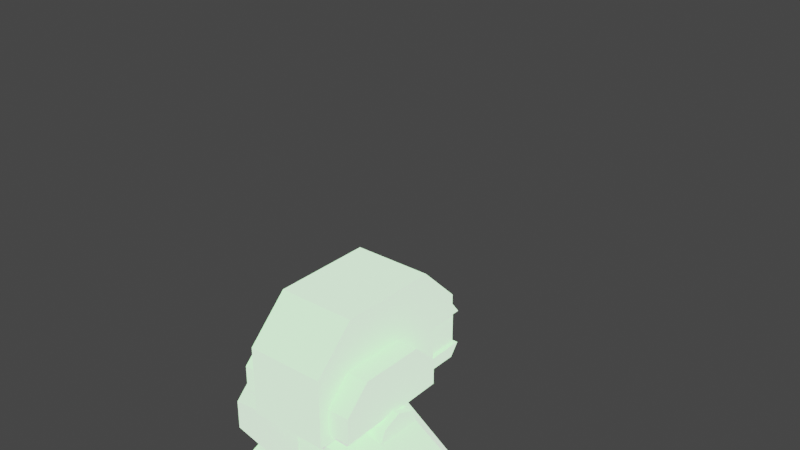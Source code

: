 # Source: cornecro_anim_walk.blend  (saved by Blender 2.82.7; exported with 4.5.12 LTS)
import bpy
from mathutils import Matrix  # noqa: F401  (used for matrix-valued properties, if any)

bpy.ops.wm.read_factory_settings(use_empty=True)
scene = bpy.context.scene
scene.name = 'Scene'

# ---- collections
col_collection = bpy.data.collections.new('Collection'); scene.collection.children.link(col_collection)
col_hip = bpy.data.collections.new('hip'); scene.collection.children.link(col_hip)
col_lleg = bpy.data.collections.new('lleg'); scene.collection.children.link(col_lleg)
col_lfoot = bpy.data.collections.new('lfoot'); scene.collection.children.link(col_lfoot)
col_rleg = bpy.data.collections.new('rleg'); scene.collection.children.link(col_rleg)
col_rfoot = bpy.data.collections.new('rfoot'); scene.collection.children.link(col_rfoot)
col_torso = bpy.data.collections.new('torso'); scene.collection.children.link(col_torso)
col_luparm = bpy.data.collections.new('luparm'); scene.collection.children.link(col_luparm)
col_larm = bpy.data.collections.new('larm'); scene.collection.children.link(col_larm)
col_ruparm = bpy.data.collections.new('ruparm'); scene.collection.children.link(col_ruparm)
col_rarm = bpy.data.collections.new('rarm'); scene.collection.children.link(col_rarm)
col_hip_001 = bpy.data.collections.new('hip.001'); scene.collection.children.link(col_hip_001)
col_torso_001 = bpy.data.collections.new('torso.001'); scene.collection.children.link(col_torso_001)
col_ruparm_001 = bpy.data.collections.new('ruparm.001'); scene.collection.children.link(col_ruparm_001)
col_rarm_001 = bpy.data.collections.new('rarm.001'); scene.collection.children.link(col_rarm_001)
col_luparm_001 = bpy.data.collections.new('luparm.001'); scene.collection.children.link(col_luparm_001)
col_larm_001 = bpy.data.collections.new('larm.001'); scene.collection.children.link(col_larm_001)
col_rleg_001 = bpy.data.collections.new('rleg.001'); scene.collection.children.link(col_rleg_001)
col_rfoot_001 = bpy.data.collections.new('rfoot.001'); scene.collection.children.link(col_rfoot_001)
col_lleg_001 = bpy.data.collections.new('lleg.001'); scene.collection.children.link(col_lleg_001)
col_lfoot_001 = bpy.data.collections.new('lfoot.001'); scene.collection.children.link(col_lfoot_001)

# ---- images (referenced by path relative to the original .blend; pixels are not part of the script)
import os
ASSET_DIR = os.environ.get("B2B_ASSET_DIR", "")  # directory of the original .blend (textures are referenced by path, not embedded)
HERE = os.path.dirname(os.path.abspath(__file__))  # packed textures are extracted next to this script under _unpacked/

def load_image(name, relpath, width, height, colorspace="sRGB"):
    """Load a texture the original file referenced (path relative to the .blend, or extracted next to this script)."""
    p = next((c for c in (os.path.join(HERE, relpath), os.path.join(ASSET_DIR, relpath)) if relpath and os.path.exists(c)), "")
    if p:
        img = bpy.data.images.load(p, check_existing=True)
        img.name = name
    else:  # same state as the original file: an image datablock whose file is absent (Cycles renders it pink)
        img = bpy.data.images.new(name, width, height)
        img.source = "FILE"
        img.filepath = "//" + (relpath or name)
    img.colorspace_settings.name = colorspace
    return img
img_core_color_dds_001 = load_image('Core_color.dds.001', 'Units/Core_color.dds', 1024, 1024, 'sRGB')
img_core_other_dds_001 = load_image('Core_other.dds.001', 'Units/Core_other.dds', 1024, 1024, 'Non-Color')

# ---- materials (node trees are filled in below, after node groups)
mat_cornecro_s3o_mat_001 = bpy.data.materials.new('cornecro.s3o.mat.001')
mat_cornecro_s3o_mat_001.use_transparent_shadow = False

# ---- material node trees
mat_cornecro_s3o_mat_001.use_nodes = True; mat_cornecro_s3o_mat_001.node_tree.nodes.clear()
_N = mat_cornecro_s3o_mat_001.node_tree.nodes; _L = mat_cornecro_s3o_mat_001.node_tree.links
n0 = _N.new('ShaderNodeOutputMaterial'); n0.name = 'Material Output'; n0.location = (300, 300)
n1 = _N.new('ShaderNodeBsdfPrincipled'); n1.name = 'Principled BSDF'; n1.location = (10, 300)
n1.distribution = 'GGX'
n1.subsurface_method = 'BURLEY'
n1.inputs[3].default_value = 1.45
n1.inputs[28].default_value = 1.0
n2 = _N.new('ShaderNodeMapping'); n2.name = 'Mapping'; n2.location = (0, 0)
n3 = _N.new('ShaderNodeTexCoord'); n3.name = 'Texture Coordinate'; n3.location = (0, 0)
n4 = _N.new('ShaderNodeTexImage'); n4.name = 'Image Texture'; n4.location = (0, 0)
n4.image = img_core_color_dds_001
n5 = _N.new('ShaderNodeMix'); n5.name = 'Mix'; n5.location = (0, 0)
n5.data_type = 'RGBA'
n5.inputs[7].default_value = (0.0, 1.0, 0.0, 1.0)
n6 = _N.new('ShaderNodeTexImage'); n6.name = 'Image Texture.001'; n6.location = (0, 0)
n6.image = img_core_other_dds_001
n7 = _N.new('ShaderNodeSeparateColor'); n7.name = 'Separate RGB'; n7.location = (0, 0)
n8 = _N.new('ShaderNodeInvert'); n8.name = 'Invert'; n8.location = (0, 0)
_L.new(n1.outputs[0], n0.inputs[0])
_L.new(n3.outputs[2], n2.inputs[0])
_L.new(n4.outputs[0], n5.inputs[6])
_L.new(n4.outputs[1], n5.inputs[0])
_L.new(n5.outputs[2], n1.inputs[0])
_L.new(n2.outputs[0], n4.inputs[0])
_L.new(n6.outputs[0], n7.inputs[0])
_L.new(n7.outputs[0], n1.inputs[27])
_L.new(n8.outputs[0], n1.inputs[2])
_L.new(n7.outputs[1], n8.inputs[1])
_L.new(n2.outputs[0], n6.inputs[0])
n0.is_active_output = True

# ---- world
world_world = bpy.data.worlds.new('World'); scene.world = world_world
world_world.use_nodes = True; world_world.node_tree.nodes.clear()
_N = world_world.node_tree.nodes; _L = world_world.node_tree.links
n0 = _N.new('ShaderNodeOutputWorld'); n0.name = 'World Output'; n0.location = (300, 300)
n1 = _N.new('ShaderNodeBackground'); n1.name = 'Background'; n1.location = (10, 300)
n1.inputs[0].default_value = (0.05088, 0.05088, 0.05088, 1.0)
_L.new(n1.outputs[0], n0.inputs[0])
n0.is_active_output = True
world_world.color = (0.05088, 0.05088, 0.05088)
world_world.use_sun_shadow = False
world_world.sun_shadow_jitter_overblur = 0.0

# ---- meshes
me_hip_001 = bpy.data.meshes.new('hip.001')
me_hip_001.from_pydata([(2.015, -1.905, 3.093), (-2.016, -1.905, -0.6309), (2.015, -1.905, -0.6309), (2.015, 1.891, -0.6309), (-2.016, 1.891, 3.093), (2.015, 1.891, 3.093), (-2.016, -1.905, 3.093), (-2.016, 1.891, -0.6309), (2.015, -0.006788, 3.075), (4.898, 1.317, 2.537), (2.015, 1.317, 2.537), (4.898, -0.006786, 3.075), (2.015, 1.317, 2.537), (4.898, 1.865, 1.239), (2.015, 1.865, 1.239), (4.898, 1.317, 2.537), (2.015, -1.33, 2.537), (4.898, -0.006786, 3.075), (2.015, -0.006788, 3.075), (4.898, -1.33, 2.537), (2.015, 1.865, 1.239), (4.898, 1.317, -0.05916), (2.015, 1.317, -0.05916), (4.898, 1.865, 1.239), (2.015, 1.317, -0.05916), (4.898, -0.006787, -0.5969), (2.015, -0.006789, -0.5969), (4.898, 1.317, -0.05916), (2.015, -0.006789, -0.5969), (4.898, -1.33, -0.05916), (2.015, -1.33, -0.05916), (4.898, -0.006787, -0.5969), (2.015, -1.33, -0.05916), (4.898, -1.878, 1.239), (2.015, -1.878, 1.239), (2.015, -1.878, 1.239), (4.898, -1.33, 2.537), (2.015, -1.33, 2.537), (4.898, -1.33, -0.05916), (4.898, -1.878, 1.239), (-1.919, -0.006791, -0.5969), (-1.919, -1.878, 1.239), (-1.919, -1.33, -0.05916), (-1.919, 1.317, -0.05916), (-1.919, 1.865, 1.239), (-1.919, 1.317, 2.537), (-1.919, -0.00679, 3.075), (-1.919, -1.33, 2.537), (-4.802, 1.317, 2.537), (-4.802, -1.33, 2.537), (-4.802, -0.00679, 3.075), (-4.802, 1.865, 1.239), (-4.802, 1.317, -0.05916), (-4.802, -0.006792, -0.5969), (-4.802, -1.33, -0.05916), (-4.802, -1.878, 1.239), (2.015, -1.905, -0.6309), (2.015, 1.891, -0.6309), (2.015, 1.891, 3.093), (2.015, -1.905, 3.093), (-2.016, -1.905, 3.093), (-2.016, 1.891, 3.093), (-2.016, 1.891, -0.6309), (-2.016, -1.905, -0.6309), (2.015, 1.317, 2.537), (2.015, -1.33, 2.537), (2.015, -0.006788, 3.075), (2.015, 1.865, 1.239), (2.015, 1.317, -0.05916), (2.015, -0.006789, -0.5969), (2.015, -1.33, -0.05916), (2.015, -1.878, 1.239), (4.898, -0.006787, -0.5969), (4.898, -1.878, 1.239), (4.898, -1.33, -0.05916), (4.898, 1.317, -0.05916), (4.898, 1.865, 1.239), (4.898, 1.317, 2.537), (4.898, -0.006786, 3.075), (4.898, -1.33, 2.537), (-1.919, -1.33, -0.05916), (-4.802, -0.006792, -0.5969), (-1.919, -0.006791, -0.5969), (-4.802, -1.33, -0.05916), (-1.919, -0.006791, -0.5969), (-4.802, 1.317, -0.05916), (-1.919, 1.317, -0.05916), (-4.802, -0.006792, -0.5969), (-1.919, -1.878, 1.239), (-4.802, -1.33, -0.05916), (-1.919, -1.33, -0.05916), (-4.802, -1.878, 1.239), (-1.919, 1.317, -0.05916), (-4.802, 1.865, 1.239), (-1.919, 1.865, 1.239), (-4.802, 1.317, -0.05916), (-1.919, 1.865, 1.239), (-4.802, 1.317, 2.537), (-1.919, 1.317, 2.537), (-4.802, 1.865, 1.239), (-1.919, 1.317, 2.537), (-4.802, -0.00679, 3.075), (-1.919, -0.00679, 3.075), (-4.802, 1.317, 2.537), (-1.919, -0.00679, 3.075), (-4.802, -1.33, 2.537), (-1.919, -1.33, 2.537), (-1.919, -1.33, 2.537), (-4.802, -1.878, 1.239), (-1.919, -1.878, 1.239), (-4.802, -0.00679, 3.075), (-4.802, -1.33, 2.537), (2.015, -1.905, -0.6309), (-2.016, -1.905, -0.6309), (2.015, 1.891, -0.6309), (2.015, 1.891, 3.093), (-2.016, 1.891, 3.093), (2.015, -1.905, 3.093), (-2.016, -1.905, 3.093), (-2.016, 1.891, -0.6309)], [], [(0, 1, 2), (3, 4, 5), (6, 1, 0), (7, 4, 3), (8, 9, 10), (8, 11, 9), (12, 13, 14), (12, 15, 13), (16, 17, 18), (16, 19, 17), (20, 21, 22), (20, 23, 21), (24, 25, 26), (24, 27, 25), (28, 29, 30), (28, 31, 29), (32, 33, 34), (35, 36, 37), (38, 33, 32), (39, 36, 35), (40, 41, 42), (40, 43, 41), (43, 44, 41), (44, 45, 41), (45, 46, 41), (46, 47, 41), (48, 49, 50), (48, 51, 49), (51, 52, 49), (52, 53, 49), (53, 54, 49), (54, 55, 49), (56, 57, 58), (58, 59, 56), (60, 61, 62), (62, 63, 60), (64, 65, 66), (64, 67, 65), (67, 68, 65), (68, 69, 65), (69, 70, 65), (70, 71, 65), (72, 73, 74), (72, 75, 73), (75, 76, 73), (76, 77, 73), (77, 78, 73), (78, 79, 73), (80, 81, 82), (80, 83, 81), (84, 85, 86), (84, 87, 85), (88, 89, 90), (88, 91, 89), (92, 93, 94), (92, 95, 93), (96, 97, 98), (96, 99, 97), (100, 101, 102), (100, 103, 101), (104, 105, 106), (107, 108, 109), (110, 105, 104), (111, 108, 107), (112, 113, 114), (115, 116, 117), (117, 116, 118), (114, 113, 119)])
me_hip_001.polygons.foreach_set('use_smooth', [True] * 68)
_uv = me_hip_001.uv_layers.new(name='UVMap')
_uv.uv.foreach_set('vector', [0.2795, 0.9383, 0.3102, 0.9077, 0.3102, 0.9383, 0.3102, 0.9077, 0.2795, 0.9383, 0.2795, 0.9077, 0.2795, 0.9077, 0.3102, 0.9077, 0.2795, 0.9383, 0.3102, 0.9383, 0.2795, 0.9383, 0.3102, 0.9077, 0.1216, 0.5082, 0.1415, 0.5268, 0.1217, 0.5268, 0.1216, 0.5082, 0.1415, 0.5082, 0.1415, 0.5268, 0.1415, 0.5268, 0.1217, 0.5082, 0.1415, 0.5082, 0.1415, 0.5268, 0.1217, 0.5268, 0.1217, 0.5082, 0.1217, 0.5082, 0.1415, 0.5268, 0.1216, 0.5268, 0.1217, 0.5082, 0.1415, 0.5082, 0.1415, 0.5268, 0.1415, 0.5268, 0.1217, 0.5082, 0.1415, 0.5082, 0.1415, 0.5268, 0.1217, 0.5268, 0.1217, 0.5082, 0.1415, 0.5268, 0.1217, 0.5082, 0.1415, 0.5082, 0.1415, 0.5268, 0.1217, 0.5268, 0.1217, 0.5082, 0.1415, 0.5268, 0.1217, 0.5082, 0.1415, 0.5082, 0.1415, 0.5268, 0.1217, 0.5268, 0.1217, 0.5082, 0.1217, 0.5082, 0.1415, 0.5268, 0.1217, 0.5268, 0.1217, 0.5082, 0.1415, 0.5268, 0.1217, 0.5268, 0.1415, 0.5082, 0.1415, 0.5268, 0.1217, 0.5082, 0.1415, 0.5082, 0.1415, 0.5268, 0.1217, 0.5082, 0.1242, 0.3472, 0.1533, 0.3764, 0.1448, 0.3557, 0.1242, 0.3472, 0.1035, 0.3557, 0.1533, 0.3764, 0.1035, 0.3557, 0.09499, 0.3764, 0.1533, 0.3764, 0.09499, 0.3764, 0.1035, 0.397, 0.1533, 0.3764, 0.1035, 0.397, 0.1241, 0.4055, 0.1533, 0.3764, 0.1241, 0.4055, 0.1448, 0.397, 0.1533, 0.3764, 0.1448, 0.397, 0.1035, 0.397, 0.1241, 0.4055, 0.1448, 0.397, 0.1533, 0.3764, 0.1035, 0.397, 0.1533, 0.3764, 0.1448, 0.3557, 0.1035, 0.397, 0.1448, 0.3557, 0.1241, 0.3472, 0.1035, 0.397, 0.1241, 0.3472, 0.1035, 0.3557, 0.1035, 0.397, 0.1035, 0.3557, 0.09497, 0.3764, 0.1035, 0.397, 0.3101, 0.9077, 0.3101, 0.9383, 0.2795, 0.9383, 0.2795, 0.9383, 0.2795, 0.9077, 0.3101, 0.9077, 0.2795, 0.9383, 0.2795, 0.9077, 0.3101, 0.9077, 0.3101, 0.9077, 0.3101, 0.9383, 0.2795, 0.9383, 0.1035, 0.397, 0.1448, 0.397, 0.1241, 0.4055, 0.1035, 0.397, 0.09499, 0.3764, 0.1448, 0.397, 0.09499, 0.3764, 0.1035, 0.3557, 0.1448, 0.397, 0.1035, 0.3557, 0.1242, 0.3472, 0.1448, 0.397, 0.1242, 0.3472, 0.1448, 0.3557, 0.1448, 0.397, 0.1448, 0.3557, 0.1533, 0.3764, 0.1448, 0.397, 0.1241, 0.3472, 0.09497, 0.3764, 0.1035, 0.3557, 0.1241, 0.3472, 0.1448, 0.3557, 0.09497, 0.3764, 0.1448, 0.3557, 0.1533, 0.3764, 0.09497, 0.3764, 0.1533, 0.3764, 0.1448, 0.397, 0.09497, 0.3764, 0.1448, 0.397, 0.1241, 0.4055, 0.09497, 0.3764, 0.1241, 0.4055, 0.1035, 0.397, 0.09497, 0.3764, 0.1415, 0.5082, 0.1217, 0.5268, 0.1415, 0.5268, 0.1415, 0.5082, 0.1217, 0.5082, 0.1217, 0.5268, 0.1415, 0.5082, 0.1217, 0.5268, 0.1415, 0.5268, 0.1415, 0.5082, 0.1217, 0.5082, 0.1217, 0.5268, 0.1217, 0.5268, 0.1415, 0.5082, 0.1216, 0.5082, 0.1217, 0.5268, 0.1415, 0.5268, 0.1415, 0.5082, 0.1415, 0.5082, 0.1217, 0.5268, 0.1415, 0.5268, 0.1415, 0.5082, 0.1217, 0.5082, 0.1217, 0.5268, 0.1415, 0.5082, 0.1217, 0.5268, 0.1415, 0.5268, 0.1415, 0.5082, 0.1217, 0.5082, 0.1217, 0.5268, 0.1216, 0.5268, 0.1415, 0.5082, 0.1216, 0.5082, 0.1216, 0.5268, 0.1415, 0.5268, 0.1415, 0.5082, 0.1216, 0.5268, 0.1415, 0.5082, 0.1216, 0.5082, 0.1216, 0.5268, 0.1415, 0.5082, 0.1217, 0.5082, 0.1415, 0.5268, 0.1415, 0.5082, 0.1216, 0.5268, 0.1415, 0.5268, 0.1415, 0.5082, 0.1216, 0.5268, 0.2811, 0.9686, 0.2811, 0.9993, 0.2504, 0.9686, 0.2004, 0.4758, 0.1444, 0.4758, 0.2004, 0.4198, 0.2004, 0.4198, 0.1444, 0.4758, 0.1444, 0.4198, 0.2504, 0.9686, 0.2811, 0.9993, 0.2504, 0.9993])
me_hip_001.materials.append(mat_cornecro_s3o_mat_001)
me_hip_001.use_remesh_fix_poles = True
me_hip_001.use_remesh_preserve_attributes = False
me_hip_001.use_mirror_vertex_groups = False
me_hip_001.update()
me_torso_001 = bpy.data.meshes.new('torso.001')
me_torso_001.from_pydata([(-4.397, -0.006791, 2.877), (-2.016, -1.905, 0.04133), (-4.397, -4.149, 2.877), (-2.016, -0.00679, 0.04133), (-4.397, -0.006791, 2.877), (-2.016, 1.891, 0.04133), (-2.016, -0.00679, 0.04133), (-4.397, 4.135, 2.877), (4.396, 2.342, 6.505), (4.396, 4.135, 4.746), (-4.397, 2.342, 6.505), (-4.397, 4.135, 4.746), (2.015, 1.891, 0.04133), (4.396, -0.006787, 2.877), (2.015, -0.006788, 0.04133), (4.396, 4.135, 2.877), (4.396, -0.006787, 2.877), (4.396, -4.149, 2.877), (2.015, -0.006788, 0.04133), (2.015, -1.905, 0.04133), (-2.815, 8.105, 6.505), (2.814, 8.105, 7.219), (2.814, 8.105, 6.505), (-2.815, 8.105, 7.219), (2.814, 8.105, 2.248), (2.814, 6.066, 2.248), (-2.815, 8.105, 2.248), (-2.815, 6.066, 2.248), (-2.815, -2.024, 10.08), (-2.815, -4.936, 7.219), (2.814, -2.024, 10.08), (2.814, -4.936, 7.219), (2.559, 6.066, 5.631), (2.814, 6.066, 3.122), (2.559, 6.066, 3.122), (2.814, 6.066, 5.631), (-2.815, 6.066, 5.631), (-2.56, 6.066, 5.631), (-2.56, 6.066, 3.122), (-2.815, 6.066, 3.122), (2.814, 6.066, 2.248), (-2.815, -4.936, 2.248), (-2.815, 6.066, 2.248), (2.814, -4.936, 2.248), (-2.016, -1.905, 0.04133), (-0.000528, -1.905, 0.04133), (-4.397, -4.149, 2.877), (-0.000527, -4.149, 2.877), (4.396, 2.342, 6.505), (-4.397, -2.355, 6.505), (4.396, -2.355, 6.505), (-4.397, 2.342, 6.505), (4.396, -4.149, 2.877), (-0.000527, -4.149, 2.877), (2.015, -1.905, 0.04133), (-0.000528, -1.905, 0.04133), (2.814, 8.105, 6.505), (2.814, 8.778, 5.631), (-2.815, 8.778, 5.631), (-2.815, 8.105, 6.505), (2.814, 8.778, 3.122), (2.559, 8.538, 3.122), (2.559, 6.066, 3.122), (2.814, 6.066, 3.122), (-2.815, 8.778, 3.122), (2.559, 8.538, 3.122), (2.814, 8.778, 3.122), (-2.56, 8.538, 3.122), (2.814, 5.193, 10.08), (2.814, 8.105, 7.219), (-2.815, 5.193, 10.08), (-2.815, 8.105, 7.219), (-2.56, 6.066, 3.122), (-2.56, 8.538, 3.122), (-2.815, 6.066, 3.122), (-2.815, 8.778, 3.122), (-4.397, 4.135, 2.877), (-0.00053, 4.135, 2.877), (-2.016, 1.891, 0.04133), (-0.000529, 1.891, 0.04133), (-4.397, -2.355, 6.505), (-4.397, -4.149, 4.746), (4.396, -2.355, 6.505), (4.396, -4.149, 4.746), (2.015, 1.891, 0.04133), (-0.00053, 4.135, 2.877), (4.396, 4.135, 2.877), (-0.000529, 1.891, 0.04133), (-2.815, 8.778, 5.631), (-2.56, 8.538, 5.631), (-2.815, 6.066, 5.631), (-2.56, 6.066, 5.631), (2.814, 8.778, 5.631), (2.559, 8.538, 5.631), (-2.815, 8.778, 5.631), (-2.56, 8.538, 5.631), (2.814, 8.778, 5.631), (2.559, 6.066, 5.631), (2.559, 8.538, 5.631), (2.814, 6.066, 5.631), (-2.815, 8.105, 2.248), (2.814, 8.778, 3.122), (2.814, 8.105, 2.248), (-2.815, 8.778, 3.122), (2.814, 5.193, 10.08), (-2.815, -2.024, 10.08), (2.814, -2.024, 10.08), (-2.815, 5.193, 10.08), (2.814, 8.105, 6.505), (2.814, 6.066, 6.505), (2.814, 8.778, 5.631), (2.814, 6.066, 5.631), (-2.815, 8.778, 5.631), (-2.815, 6.066, 6.505), (-2.815, 8.105, 6.505), (-2.815, 6.066, 5.631), (2.814, 8.105, 2.248), (2.814, 6.066, 3.122), (2.814, 6.066, 2.248), (2.814, 8.778, 3.122), (-2.815, 8.105, 2.248), (-2.815, 6.066, 2.248), (-2.815, 8.778, 3.122), (-2.815, 6.066, 3.122), (2.559, 8.538, 5.631), (2.559, 6.066, 5.631), (2.559, 6.066, 3.122), (2.559, 8.538, 3.122), (2.559, 8.538, 3.122), (-2.56, 8.538, 5.631), (2.559, 8.538, 5.631), (-2.56, 8.538, 3.122), (-2.56, 6.066, 5.631), (-2.56, 8.538, 3.122), (-2.56, 6.066, 3.122), (-2.56, 8.538, 5.631), (-4.397, -4.149, 2.877), (-0.000527, -4.149, 2.877), (4.396, -4.149, 2.877), (-4.397, -4.149, 4.746), (4.396, -4.149, 4.746), (-4.397, 4.135, 2.877), (-4.397, 4.135, 4.746), (4.396, 4.135, 4.746), (4.396, 4.135, 2.877), (-0.00053, 4.135, 2.877), (2.814, -4.936, 2.248), (-2.815, -4.936, 6.505), (-2.815, -4.936, 2.248), (2.814, -4.936, 6.505), (-2.815, -4.936, 7.219), (2.814, -4.936, 7.219), (-2.815, 6.066, 3.122), (-2.815, 6.066, 6.505), (-2.815, 6.066, 5.631), (-2.815, 6.066, 2.248), (-2.815, -4.936, 2.248), (-2.815, -4.936, 6.505), (2.814, 6.066, 2.248), (2.814, 6.066, 3.122), (2.814, -4.936, 2.248), (2.814, 6.066, 5.631), (2.814, 6.066, 6.505), (2.814, -4.936, 6.505), (-4.397, -4.149, 2.877), (-4.397, 4.135, 2.877), (-4.397, -0.006791, 2.877), (-4.397, 4.135, 4.746), (-4.397, 2.342, 6.505), (-4.397, -2.355, 6.505), (-4.397, -4.149, 4.746), (4.396, 4.135, 2.877), (4.396, -4.149, 2.877), (4.396, -0.006787, 2.877), (4.396, -4.149, 4.746), (4.396, -2.355, 6.505), (4.396, 2.342, 6.505), (4.396, 4.135, 4.746), (2.814, 8.105, 6.505), (2.814, 8.105, 7.219), (2.814, 5.193, 10.08), (2.814, -2.024, 10.08), (2.814, -4.936, 7.219), (2.814, -4.936, 6.505), (2.814, 6.066, 6.505), (-2.815, -4.936, 6.505), (-2.815, -4.936, 7.219), (-2.815, -2.024, 10.08), (-2.815, 5.193, 10.08), (-2.815, 8.105, 7.219), (-2.815, 8.105, 6.505), (-2.815, 6.066, 6.505), (-2.016, -1.905, 0.04133), (-2.016, -0.00679, 0.04133), (-2.016, 1.891, 0.04133), (-0.000529, 1.891, 0.04133), (2.015, 1.891, 0.04133), (2.015, -0.006788, 0.04133), (2.015, -1.905, 0.04133), (-0.000528, -1.905, 0.04133)], [], [(0, 1, 2), (0, 3, 1), (4, 5, 6), (4, 7, 5), (8, 9, 10), (9, 11, 10), (12, 13, 14), (12, 15, 13), (16, 17, 18), (17, 19, 18), (20, 21, 22), (20, 23, 21), (24, 25, 26), (25, 27, 26), (28, 29, 30), (29, 31, 30), (32, 33, 34), (32, 35, 33), (36, 37, 38), (36, 38, 39), (40, 41, 42), (40, 43, 41), (44, 45, 46), (45, 47, 46), (48, 49, 50), (48, 51, 49), (52, 53, 54), (53, 55, 54), (56, 57, 58), (56, 58, 59), (60, 61, 62), (60, 62, 63), (64, 65, 66), (64, 67, 65), (68, 69, 70), (69, 71, 70), (72, 73, 74), (73, 75, 74), (76, 77, 78), (77, 79, 78), (80, 81, 82), (81, 83, 82), (84, 85, 86), (84, 87, 85), (88, 89, 90), (89, 91, 90), (92, 93, 94), (93, 95, 94), (96, 97, 98), (96, 99, 97), (100, 101, 102), (100, 103, 101), (104, 105, 106), (104, 107, 105), (108, 109, 110), (109, 111, 110), (112, 113, 114), (112, 115, 113), (116, 117, 118), (116, 119, 117), (120, 121, 122), (121, 123, 122), (124, 125, 126), (124, 126, 127), (128, 129, 130), (128, 131, 129), (132, 133, 134), (132, 135, 133), (136, 137, 138), (136, 138, 139), (138, 140, 139), (141, 142, 143), (141, 143, 144), (141, 144, 145), (146, 147, 148), (146, 149, 147), (147, 149, 150), (150, 149, 151), (152, 153, 154), (152, 155, 153), (153, 155, 156), (153, 156, 157), (158, 159, 160), (159, 161, 160), (160, 161, 162), (160, 162, 163), (164, 165, 166), (164, 167, 165), (164, 168, 167), (164, 169, 168), (164, 170, 169), (171, 172, 173), (171, 174, 172), (175, 174, 171), (175, 171, 176), (171, 177, 176), (178, 179, 180), (178, 180, 181), (178, 181, 182), (178, 182, 183), (178, 183, 184), (185, 186, 187), (185, 187, 188), (185, 188, 189), (190, 185, 189), (190, 191, 185), (192, 193, 194), (192, 194, 195), (192, 195, 196), (192, 196, 197), (192, 197, 198), (192, 198, 199)])
me_torso_001.polygons.foreach_set('use_smooth', [True] * 112)
_uv = me_torso_001.uv_layers.new(name='UVMap')
_uv.uv.foreach_set('vector', [0.432, 0.8493, 0.4574, 0.8625, 0.432, 0.8781, 0.432, 0.8493, 0.4574, 0.8493, 0.4574, 0.8625, 0.4318, 0.8493, 0.4573, 0.8625, 0.4573, 0.8493, 0.4318, 0.8493, 0.4319, 0.8781, 0.4573, 0.8625, 0.03669, 0.9058, 0.02884, 0.9058, 0.03668, 0.8803, 0.02884, 0.9058, 0.02884, 0.8803, 0.03668, 0.8803, 0.4574, 0.8625, 0.432, 0.8493, 0.4574, 0.8493, 0.4574, 0.8625, 0.432, 0.8781, 0.432, 0.8493, 0.4318, 0.8493, 0.4319, 0.8781, 0.4573, 0.8493, 0.4319, 0.8781, 0.4573, 0.8625, 0.4573, 0.8493, 0.02355, 0.7095, 0.000789, 0.7126, 0.000787, 0.7095, 0.02355, 0.7095, 0.02362, 0.7126, 0.000789, 0.7126, 0.224, 0.9628, 0.224, 0.9531, 0.2495, 0.9628, 0.224, 0.9531, 0.2495, 0.9531, 0.2495, 0.9628, 0.000426, 0.7099, 0.000426, 0.6896, 0.02417, 0.7099, 0.000426, 0.6896, 0.02417, 0.6896, 0.02417, 0.7099, 0.3605, 0.2841, 0.3207, 0.2879, 0.3207, 0.2841, 0.3605, 0.2841, 0.3606, 0.2879, 0.3207, 0.2879, 0.3606, 0.2841, 0.3605, 0.2879, 0.3207, 0.2879, 0.3606, 0.2841, 0.3207, 0.2879, 0.3207, 0.2841, 0.1252, 0.9696, 0.1845, 0.999, 0.1252, 0.999, 0.1252, 0.9696, 0.1845, 0.9696, 0.1845, 0.999, 0.4573, 0.8625, 0.4573, 0.8493, 0.4319, 0.8781, 0.4573, 0.8493, 0.4318, 0.8493, 0.4319, 0.8781, 0.03669, 0.9058, 0.02216, 0.8803, 0.02217, 0.9058, 0.03669, 0.9058, 0.03668, 0.8803, 0.02216, 0.8803, 0.432, 0.8781, 0.4319, 0.8493, 0.4574, 0.8625, 0.4319, 0.8493, 0.4574, 0.8493, 0.4574, 0.8625, 0.000787, 0.7095, 0.00079, 0.7143, 0.02356, 0.7143, 0.000787, 0.7095, 0.02356, 0.7143, 0.02355, 0.7095, 0.3186, 0.2879, 0.3223, 0.2841, 0.3609, 0.2841, 0.3186, 0.2879, 0.3609, 0.2841, 0.3609, 0.2879, 0.3096, 0.288, 0.3885, 0.2843, 0.3922, 0.288, 0.3096, 0.288, 0.3133, 0.2843, 0.3885, 0.2843, 0.02417, 0.6896, 0.02417, 0.7099, 0.000426, 0.6896, 0.02417, 0.7099, 0.000426, 0.7099, 0.000426, 0.6896, 0.3204, 0.2841, 0.359, 0.2841, 0.3205, 0.2879, 0.359, 0.2841, 0.3627, 0.2879, 0.3205, 0.2879, 0.432, 0.8781, 0.4319, 0.8493, 0.4574, 0.8625, 0.4319, 0.8493, 0.4574, 0.8493, 0.4574, 0.8625, 0.02216, 0.8803, 0.03001, 0.8803, 0.02217, 0.9058, 0.03001, 0.8803, 0.03001, 0.9058, 0.02217, 0.9058, 0.4573, 0.8625, 0.4318, 0.8493, 0.4319, 0.8781, 0.4573, 0.8625, 0.4573, 0.8493, 0.4318, 0.8493, 0.3186, 0.2879, 0.3223, 0.2841, 0.3609, 0.2879, 0.3223, 0.2841, 0.3609, 0.2841, 0.3609, 0.2879, 0.3095, 0.288, 0.3133, 0.2843, 0.3922, 0.288, 0.3133, 0.2843, 0.3885, 0.2843, 0.3922, 0.288, 0.3627, 0.2879, 0.3204, 0.2841, 0.359, 0.2841, 0.3627, 0.2879, 0.3205, 0.2879, 0.3204, 0.2841, 0.0241, 0.7097, 0.00048, 0.7147, 0.000479, 0.7097, 0.0241, 0.7097, 0.0241, 0.7147, 0.00048, 0.7147, 0.4684, 0.6188, 0.4198, 0.6313, 0.4198, 0.6188, 0.4684, 0.6188, 0.4684, 0.6313, 0.4198, 0.6313, 0.006397, 0.7027, 0.006394, 0.6897, 0.00072, 0.707, 0.006394, 0.6897, 0.000716, 0.6897, 0.00072, 0.707, 0.00072, 0.707, 0.006394, 0.6897, 0.006397, 0.7027, 0.00072, 0.707, 0.000716, 0.6897, 0.006394, 0.6897, 0.006393, 0.7027, 0.000712, 0.6897, 0.006388, 0.6897, 0.006393, 0.7027, 0.000719, 0.707, 0.000712, 0.6897, 0.006393, 0.7027, 0.006388, 0.6897, 0.000718, 0.707, 0.006388, 0.6897, 0.000712, 0.6897, 0.000718, 0.707, 0.0378, 0.6016, 0.0378, 0.6237, 0.06062, 0.6237, 0.0378, 0.6016, 0.06062, 0.6237, 0.06063, 0.6016, 0.03818, 0.6122, 0.06021, 0.5774, 0.06021, 0.6122, 0.03818, 0.6122, 0.03818, 0.5774, 0.06021, 0.5774, 0.0378, 0.6237, 0.06063, 0.6016, 0.06062, 0.6237, 0.0378, 0.6237, 0.0378, 0.6016, 0.06063, 0.6016, 0.03594, 0.8803, 0.03589, 0.8931, 0.03594, 0.9058, 0.03594, 0.8803, 0.03594, 0.9058, 0.03001, 0.8803, 0.03594, 0.9058, 0.03001, 0.9058, 0.03001, 0.8803, 0.02299, 0.8803, 0.02884, 0.8803, 0.02884, 0.9058, 0.02299, 0.8803, 0.02884, 0.9058, 0.02299, 0.9058, 0.02299, 0.8803, 0.02299, 0.9058, 0.02295, 0.8931, 0.03796, 0.8443, 0.007811, 0.8074, 0.03796, 0.8074, 0.03796, 0.8443, 0.007811, 0.8443, 0.007811, 0.8074, 0.007811, 0.8074, 0.007811, 0.8443, 0.002745, 0.8074, 0.002745, 0.8074, 0.007811, 0.8443, 0.002745, 0.8443, 0.125, 0.852, 0.125, 0.8706, 0.125, 0.8658, 0.125, 0.852, 0.125, 0.8472, 0.125, 0.8706, 0.125, 0.8706, 0.125, 0.8472, 0.1845, 0.8472, 0.125, 0.8706, 0.1845, 0.8472, 0.1845, 0.8706, 0.125, 0.8472, 0.125, 0.852, 0.1845, 0.8472, 0.125, 0.852, 0.125, 0.8658, 0.1845, 0.8472, 0.1845, 0.8472, 0.125, 0.8658, 0.125, 0.8706, 0.1845, 0.8472, 0.125, 0.8706, 0.1845, 0.8706, 0.1887, 0.3476, 0.05961, 0.3476, 0.1241, 0.3476, 0.1887, 0.3476, 0.0596, 0.3773, 0.05961, 0.3476, 0.1887, 0.3476, 0.08753, 0.4053, 0.0596, 0.3773, 0.1887, 0.3476, 0.1608, 0.4053, 0.08753, 0.4053, 0.1887, 0.3476, 0.1887, 0.3773, 0.1608, 0.4053, 0.1887, 0.3476, 0.05961, 0.3476, 0.1241, 0.3476, 0.1887, 0.3476, 0.0596, 0.3773, 0.05961, 0.3476, 0.08753, 0.4053, 0.0596, 0.3773, 0.1887, 0.3476, 0.08753, 0.4053, 0.1887, 0.3476, 0.1608, 0.4053, 0.1887, 0.3476, 0.1887, 0.3773, 0.1608, 0.4053, 0.1989, 0.9081, 0.204, 0.9081, 0.2241, 0.9282, 0.1989, 0.9081, 0.2241, 0.9282, 0.2241, 0.9782, 0.1989, 0.9081, 0.2241, 0.9782, 0.204, 0.9984, 0.1989, 0.9081, 0.204, 0.9984, 0.1989, 0.9984, 0.1989, 0.9081, 0.1989, 0.9984, 0.1989, 0.9222, 0.1989, 0.9984, 0.204, 0.9984, 0.2241, 0.9782, 0.1989, 0.9984, 0.2241, 0.9782, 0.2241, 0.9282, 0.1989, 0.9984, 0.2241, 0.9282, 0.204, 0.9081, 0.1989, 0.9081, 0.1989, 0.9984, 0.204, 0.9081, 0.1989, 0.9081, 0.1989, 0.9222, 0.1989, 0.9984, 0.1536, 0.4064, 0.1536, 0.4064, 0.1536, 0.4064, 0.1536, 0.4064, 0.1536, 0.4064, 0.1536, 0.4064, 0.1536, 0.4064, 0.1536, 0.4064, 0.1536, 0.4064, 0.1536, 0.4064, 0.1536, 0.4064, 0.1536, 0.4064, 0.1536, 0.4064, 0.1536, 0.4064, 0.1536, 0.4064, 0.1536, 0.4064, 0.1536, 0.4064, 0.1536, 0.4064])
me_torso_001.materials.append(mat_cornecro_s3o_mat_001)
me_torso_001.use_remesh_fix_poles = True
me_torso_001.use_remesh_preserve_attributes = False
me_torso_001.use_mirror_vertex_groups = False
me_torso_001.update()
me_ruparm_001 = bpy.data.meshes.new('ruparm.001')
me_ruparm_001.from_pydata([(3.231, -1.728, -2.123), (3.231, -1.728, -7.688), (6.484, -1.728, -7.688), (6.484, -1.728, -7.688), (6.484, -0.791, -8.882), (6.484, -1.728, -2.123), (6.484, -1.728, -2.123), (6.484, 0.7774, -8.882), (6.484, 1.714, -7.688), (3.231, 1.714, -2.123), (3.231, -0.791, -8.882), (3.231, -1.728, -7.688), (3.231, -1.728, -2.123), (3.231, 1.714, -2.123), (3.231, -1.728, -7.688), (6.484, -1.728, -7.688), (6.484, -1.728, -2.123), (3.231, -1.728, -2.123), (3.231, -1.728, -7.688), (3.231, -0.791, -8.882), (6.484, -1.728, -7.688), (6.484, 1.714, -7.688), (6.484, 1.714, -2.123), (6.484, -1.728, -2.123), (3.231, 0.7774, -8.882), (3.231, -0.791, -8.882), (3.231, 1.714, -2.123), (6.484, -1.728, -7.688), (3.231, -0.791, -8.882), (6.484, -0.791, -8.882), (6.484, -1.728, -2.123), (6.484, -0.791, -8.882), (6.484, 0.7774, -8.882), (3.231, 0.7774, -8.882), (3.231, 1.714, -2.123), (3.231, 1.714, -7.688), (6.484, -1.728, -2.123), (6.484, 1.714, -2.123), (3.231, -1.728, -2.123), (3.231, 1.714, -2.123), (6.484, 0.7774, -8.882), (3.231, 0.7774, -8.882), (3.231, 1.714, -7.688), (6.484, 1.714, -7.688), (3.231, 1.714, -7.688), (6.484, 1.714, -2.123), (6.484, 1.714, -7.688), (3.231, 1.714, -2.123), (7.808, -2.293, -2.83), (-0.003581, 4.135, -2.123), (7.808, 2.279, -2.83), (-0.003577, -4.149, -2.123), (6.484, -0.791, -8.882), (3.231, -0.791, -8.882), (3.231, 0.7774, -8.882), (6.484, 0.7774, -8.882), (7.044, 1.152, -8.012), (8.041, 0.01231, -8.475), (7.044, 0.01231, -8.475), (8.041, 1.152, -8.012), (7.044, 0.01231, -8.475), (8.041, -1.127, -8.012), (7.044, -1.127, -8.012), (8.041, 0.01231, -8.475), (7.044, 1.624, -6.894), (8.041, 1.152, -8.012), (7.044, 1.152, -8.012), (8.041, 1.624, -6.894), (7.044, -1.127, -8.012), (8.041, -1.6, -6.894), (7.044, -1.6, -6.894), (8.041, -1.127, -8.012), (7.044, -1.6, -6.894), (8.041, -1.127, -5.776), (7.044, -1.127, -5.776), (8.041, -1.6, -6.894), (7.044, -1.127, -5.776), (8.041, 0.01231, -5.313), (7.044, 0.01231, -5.313), (8.041, -1.127, -5.776), (7.044, 0.01231, -5.313), (8.041, 1.152, -5.776), (7.044, 1.152, -5.776), (8.041, 0.01231, -5.313), (7.044, 1.152, -5.776), (8.041, 1.624, -6.894), (7.044, 1.624, -6.894), (8.041, 1.152, -5.776), (-0.003577, -4.149, -2.123), (-0.003581, 4.135, -0.1097), (-0.003581, 4.135, -2.123), (-0.003577, -4.149, -0.1097), (7.808, -1.303, 0.3634), (-0.003577, -4.149, 1.904), (7.808, -2.293, -0.6075), (-0.003579, -2.355, 3.663), (7.808, 1.29, 0.3634), (-0.003579, -2.355, 3.663), (7.808, -1.303, 0.3634), (-0.003581, 2.342, 3.663), (7.808, 1.29, 0.3634), (7.808, 2.279, -0.6075), (-0.003581, 2.342, 3.663), (-0.003581, 4.135, 1.904), (8.041, -1.127, -5.776), (8.041, -1.6, -6.894), (8.041, -1.127, -8.012), (8.041, 0.01231, -8.475), (8.041, 0.01231, -5.313), (8.041, 1.152, -5.776), (8.041, 1.152, -8.012), (8.041, 1.624, -6.894), (7.808, 2.279, -2.83), (7.808, 2.279, -1.719), (7.808, -2.293, -2.83), (7.808, -2.293, -1.719), (7.808, 2.279, -0.6075), (7.808, -2.293, -0.6075), (7.808, -1.303, 0.3634), (7.808, 1.29, 0.3634), (-0.003581, 2.342, 3.663), (-0.003577, -4.149, 1.904), (-0.003579, -2.355, 3.663), (-0.003577, -4.149, -0.1097), (-0.003581, 4.135, -0.1097), (-0.003581, 4.135, 1.904), (7.808, -2.293, -2.83), (7.808, -2.293, -1.719), (-0.003577, -4.149, -2.123), (7.808, -2.293, -0.6075), (-0.003577, -4.149, 1.904), (-0.003577, -4.149, -0.1097), (7.808, 2.279, -2.83), (-0.003581, 4.135, -2.123), (-0.003581, 4.135, -0.1097), (7.808, 2.279, -1.719), (7.808, 2.279, -0.6075), (-0.003581, 4.135, 1.904), (7.044, 0.01231, -8.475), (7.044, 1.624, -6.894), (7.044, 1.152, -8.012), (7.044, -1.127, -8.012), (7.044, -1.6, -6.894), (7.044, -1.127, -5.776), (7.044, 0.01231, -5.313), (7.044, 1.152, -5.776)], [], [(0, 1, 2), (3, 4, 5), (6, 7, 8), (9, 10, 11), (12, 13, 14), (15, 16, 17), (18, 19, 20), (21, 22, 23), (24, 25, 26), (27, 28, 29), (30, 31, 32), (33, 34, 35), (36, 37, 38), (37, 39, 38), (40, 41, 42), (40, 42, 43), (44, 45, 46), (44, 47, 45), (48, 49, 50), (48, 51, 49), (52, 53, 54), (52, 54, 55), (56, 57, 58), (56, 59, 57), (60, 61, 62), (60, 63, 61), (64, 65, 66), (64, 67, 65), (68, 69, 70), (68, 71, 69), (72, 73, 74), (72, 75, 73), (76, 77, 78), (76, 79, 77), (80, 81, 82), (80, 83, 81), (84, 85, 86), (84, 87, 85), (88, 89, 90), (88, 91, 89), (92, 93, 94), (92, 95, 93), (96, 97, 98), (96, 99, 97), (100, 101, 102), (101, 103, 102), (104, 105, 106), (104, 106, 107), (108, 104, 107), (108, 107, 109), (107, 110, 109), (109, 110, 111), (112, 113, 114), (113, 115, 114), (113, 116, 115), (116, 117, 115), (118, 117, 116), (118, 116, 119), (120, 121, 122), (120, 123, 121), (120, 124, 123), (120, 125, 124), (126, 127, 128), (127, 129, 128), (128, 129, 130), (128, 130, 131), (132, 133, 134), (132, 134, 135), (134, 136, 135), (134, 137, 136), (138, 139, 140), (138, 141, 139), (139, 141, 142), (139, 142, 143), (139, 143, 144), (139, 144, 145)])
me_ruparm_001.polygons.foreach_set('use_smooth', [True] * 76)
_uv = me_ruparm_001.uv_layers.new(name='UVMap')
_uv.uv.foreach_set('vector', [0.000795, 0.9695, 0.05976, 0.9695, 0.05976, 0.999, 0.03644, 0.9086, 0.04407, 0.9184, 0.000795, 0.9086, 0.000795, 0.9086, 0.04407, 0.9282, 0.03644, 0.9381, 0.000795, 0.9086, 0.04407, 0.9282, 0.03644, 0.9381, 0.000795, 0.9381, 0.000795, 0.9086, 0.03644, 0.9381, 0.05976, 0.999, 0.000795, 0.999, 0.000795, 0.9695, 0.04059, 0.999, 0.01996, 0.999, 0.04059, 0.9695, 0.03644, 0.9381, 0.000795, 0.9381, 0.000795, 0.9086, 0.04407, 0.9184, 0.04407, 0.9282, 0.000795, 0.9086, 0.04059, 0.9695, 0.01996, 0.999, 0.01996, 0.9695, 0.000795, 0.9086, 0.04407, 0.9184, 0.04407, 0.9282, 0.04407, 0.9184, 0.000795, 0.9086, 0.03644, 0.9086, 0.05475, 0.999, 0.005799, 0.999, 0.05475, 0.9695, 0.005799, 0.999, 0.005799, 0.9695, 0.05475, 0.9695, 0.04059, 0.9695, 0.04059, 0.999, 0.01996, 0.999, 0.04059, 0.9695, 0.01996, 0.999, 0.01996, 0.9695, 0.05976, 0.999, 0.000795, 0.9695, 0.05976, 0.9695, 0.05976, 0.999, 0.000795, 0.999, 0.000795, 0.9695, 0.1395, 0.511, 0.1227, 0.5248, 0.1395, 0.5248, 0.1395, 0.511, 0.1227, 0.511, 0.1227, 0.5248, 0.03845, 0.9695, 0.03845, 0.999, 0.0221, 0.999, 0.03845, 0.9695, 0.0221, 0.999, 0.0221, 0.9695, 0.1406, 0.5292, 0.1227, 0.5058, 0.1406, 0.5058, 0.1406, 0.5292, 0.1227, 0.5292, 0.1227, 0.5058, 0.1406, 0.5292, 0.1227, 0.5058, 0.1406, 0.5058, 0.1406, 0.5292, 0.1227, 0.5292, 0.1227, 0.5058, 0.1406, 0.5292, 0.1227, 0.5058, 0.1406, 0.5058, 0.1406, 0.5292, 0.1227, 0.5292, 0.1227, 0.5058, 0.1227, 0.5058, 0.1406, 0.5292, 0.1227, 0.5292, 0.1227, 0.5058, 0.1406, 0.5058, 0.1406, 0.5292, 0.1227, 0.5058, 0.1406, 0.5292, 0.1227, 0.5292, 0.1227, 0.5058, 0.1406, 0.5058, 0.1406, 0.5292, 0.1227, 0.5058, 0.1406, 0.5292, 0.1227, 0.5292, 0.1227, 0.5058, 0.1406, 0.5058, 0.1406, 0.5292, 0.1227, 0.5058, 0.1406, 0.5292, 0.1227, 0.5292, 0.1227, 0.5058, 0.1406, 0.5058, 0.1406, 0.5292, 0.1406, 0.5292, 0.1227, 0.5058, 0.1406, 0.5058, 0.1406, 0.5292, 0.1227, 0.5292, 0.1227, 0.5058, 0.1467, 0.5191, 0.15, 0.5321, 0.1467, 0.5321, 0.1467, 0.5191, 0.15, 0.5191, 0.15, 0.5321, 0.1396, 0.5181, 0.1228, 0.5132, 0.1396, 0.5132, 0.1396, 0.5181, 0.1228, 0.5181, 0.1228, 0.5132, 0.1396, 0.5201, 0.1228, 0.5111, 0.1396, 0.5111, 0.1396, 0.5201, 0.1228, 0.5201, 0.1228, 0.5111, 0.1396, 0.5132, 0.1396, 0.5181, 0.1228, 0.5132, 0.1396, 0.5181, 0.1228, 0.5181, 0.1228, 0.5132, 0.166, 0.5303, 0.1678, 0.5258, 0.166, 0.5214, 0.166, 0.5303, 0.166, 0.5214, 0.1615, 0.5196, 0.1615, 0.5321, 0.166, 0.5303, 0.1615, 0.5196, 0.1615, 0.5321, 0.1615, 0.5196, 0.166, 0.5303, 0.1615, 0.5196, 0.166, 0.5214, 0.166, 0.5303, 0.166, 0.5303, 0.166, 0.5214, 0.1678, 0.5258, 0.1468, 0.5191, 0.1481, 0.5191, 0.1468, 0.5321, 0.1481, 0.5191, 0.15, 0.5321, 0.1468, 0.5321, 0.1481, 0.5191, 0.1513, 0.5191, 0.15, 0.5321, 0.1513, 0.5191, 0.1513, 0.5321, 0.15, 0.5321, 0.1541, 0.5293, 0.1513, 0.5321, 0.1513, 0.5191, 0.1541, 0.5293, 0.1513, 0.5191, 0.1541, 0.5219, 0.1541, 0.5293, 0.1513, 0.5191, 0.1541, 0.5219, 0.1541, 0.5293, 0.148, 0.5191, 0.1513, 0.5191, 0.1541, 0.5293, 0.148, 0.5321, 0.148, 0.5191, 0.1541, 0.5293, 0.1512, 0.5321, 0.148, 0.5321, 0.1396, 0.5117, 0.1396, 0.5156, 0.1228, 0.5117, 0.1396, 0.5156, 0.1396, 0.5196, 0.1228, 0.5117, 0.1228, 0.5117, 0.1396, 0.5196, 0.1228, 0.5196, 0.1228, 0.5117, 0.1228, 0.5196, 0.1228, 0.5156, 0.1396, 0.5117, 0.1228, 0.5117, 0.1228, 0.5156, 0.1396, 0.5117, 0.1228, 0.5156, 0.1396, 0.5156, 0.1228, 0.5156, 0.1396, 0.5196, 0.1396, 0.5156, 0.1228, 0.5156, 0.1228, 0.5196, 0.1396, 0.5196, 0.1241, 0.3512, 0.099, 0.3764, 0.1064, 0.3586, 0.1241, 0.3512, 0.1419, 0.3586, 0.099, 0.3764, 0.099, 0.3764, 0.1419, 0.3586, 0.1492, 0.3764, 0.099, 0.3764, 0.1492, 0.3764, 0.1419, 0.3941, 0.099, 0.3764, 0.1419, 0.3941, 0.1241, 0.4015, 0.099, 0.3764, 0.1241, 0.4015, 0.1064, 0.3941])
me_ruparm_001.materials.append(mat_cornecro_s3o_mat_001)
me_ruparm_001.use_remesh_fix_poles = True
me_ruparm_001.use_remesh_preserve_attributes = False
me_ruparm_001.use_mirror_vertex_groups = False
me_ruparm_001.update()
me_rarm_001 = bpy.data.meshes.new('rarm.001')
me_rarm_001.from_pydata([(0.8405, -1.524, -2.592), (-2.284, 1.319, -1.845), (-0.9896, -1.524, -2.592), (2.135, -0.3462, -2.282), (2.135, 1.319, -1.845), (-2.284, -0.3463, -2.282), (0.8405, 2.496, -1.535), (-0.9896, 2.496, -1.535), (1.326, 1.921, -9.387), (0.5056, 3.723, -8.913), (1.326, 2.976, -9.109), (0.5056, 1.174, -9.583), (-0.07456, 1.174, -9.583), (-0.07456, 3.723, -8.913), (-0.6547, 1.174, -9.583), (-0.6547, 3.723, -8.913), (-1.475, 2.976, -9.109), (-1.475, 1.921, -9.387), (-2.221, -1.62, -2.662), (2.244, -3.065, -0.8148), (-2.221, -3.065, -0.8148), (-2.221, -3.065, -0.8148), (2.244, -2.755, 1.494), (-2.221, -2.755, 1.494), (-2.221, 0.7329, -2.966), (2.244, -1.62, -2.662), (-2.221, -1.62, -2.662), (2.244, 0.7329, -2.966), (-2.221, 2.926, 0.7601), (2.244, 2.616, -1.549), (-2.221, 2.616, -1.549), (2.244, 2.926, 0.7601), (-2.221, 2.616, -1.549), (2.244, 0.7329, -2.966), (-2.221, 0.7329, -2.966), (2.244, 2.616, -1.549), (-2.221, -2.755, 1.494), (2.244, -0.8724, 2.911), (-2.221, -0.8724, 2.911), (-2.221, -0.8724, 2.911), (2.244, 1.481, 2.607), (-2.221, 1.481, 2.607), (-2.221, 1.481, 2.607), (2.244, 2.926, 0.7601), (-2.221, 2.926, 0.7601), (2.244, 1.481, 2.607), (2.244, -1.62, -2.662), (2.244, -3.065, -0.8148), (2.244, -2.755, 1.494), (2.244, -0.8724, 2.911), (2.135, 1.369, -8.564), (1.326, 2.976, -9.109), (2.135, 3.035, -8.126), (1.326, 1.921, -9.387), (0.8405, 0.192, -8.873), (1.326, 1.921, -9.387), (2.135, 1.369, -8.564), (0.5056, 1.174, -9.583), (-0.9896, 0.192, -8.873), (0.5056, 1.174, -9.583), (0.8405, 0.192, -8.873), (-0.07456, 1.174, -9.583), (-0.6547, 1.174, -9.583), (-2.284, 1.369, -8.564), (-0.6547, 1.174, -9.583), (-1.475, 1.921, -9.387), (-2.284, 3.035, -8.126), (-0.9896, 4.212, -7.817), (-1.475, 2.976, -9.109), (-2.284, 3.035, -8.126), (0.8405, 4.212, -7.817), (-0.6547, 3.723, -8.913), (-0.9896, 4.212, -7.817), (2.135, 3.035, -8.126), (0.5056, 3.723, -8.913), (1.326, 2.976, -9.109), (0.5056, 3.723, -8.913), (-0.07456, 3.723, -8.913), (-0.6547, 3.723, -8.913), (-1.475, 2.976, -9.109), (-2.221, -3.065, -0.8148), (-2.221, 0.7329, -2.966), (-2.221, -1.62, -2.662), (-2.221, 2.926, 0.7601), (-2.221, -2.755, 1.494), (-2.221, 2.616, -1.549), (-2.221, -0.8724, 2.911), (-2.221, 1.481, 2.607), (2.244, -1.62, -2.662), (2.244, 2.616, -1.549), (2.244, -3.065, -0.8148), (2.244, 0.7329, -2.966), (2.244, 1.481, 2.607), (2.244, -2.755, 1.494), (2.244, -0.8724, 2.911), (2.244, 2.926, 0.7601), (0.8405, -1.524, -2.592), (0.8405, 0.192, -8.873), (2.135, 1.369, -8.564), (-0.9896, -1.524, -2.592), (2.135, -0.3462, -2.282), (2.135, 1.369, -8.564), (2.135, 3.035, -8.126), (2.135, -0.3462, -2.282), (2.135, 1.319, -1.845), (-0.9896, 0.192, -8.873), (-2.284, 1.369, -8.564), (-2.284, -0.3463, -2.282), (-2.284, 1.319, -1.845), (-2.284, 3.035, -8.126), (-2.284, 1.319, -1.845), (-0.9896, 2.496, -1.535), (-2.284, 3.035, -8.126), (-0.9896, 4.212, -7.817), (0.8405, 2.496, -1.535), (0.8405, 4.212, -7.817)], [], [(0, 1, 2), (3, 1, 0), (3, 4, 1), (2, 1, 5), (1, 6, 7), (1, 4, 6), (8, 9, 10), (8, 11, 9), (11, 12, 9), (12, 13, 9), (12, 14, 13), (14, 15, 13), (14, 16, 15), (14, 17, 16), (18, 19, 20), (21, 22, 23), (24, 25, 26), (24, 27, 25), (28, 29, 30), (28, 31, 29), (32, 33, 34), (32, 35, 33), (36, 37, 38), (39, 40, 41), (42, 43, 44), (42, 45, 43), (46, 19, 18), (47, 22, 21), (48, 37, 36), (49, 40, 39), (50, 51, 52), (50, 53, 51), (54, 55, 56), (54, 57, 55), (58, 59, 60), (58, 61, 59), (58, 62, 61), (63, 64, 58), (63, 65, 64), (66, 65, 63), (67, 68, 69), (70, 71, 72), (73, 74, 70), (75, 74, 73), (76, 77, 70), (77, 71, 70), (78, 68, 67), (79, 65, 66), (80, 81, 82), (80, 83, 81), (80, 84, 83), (83, 85, 81), (84, 86, 83), (86, 87, 83), (88, 89, 90), (91, 89, 88), (90, 92, 93), (93, 92, 94), (89, 95, 90), (95, 92, 90), (96, 97, 98), (96, 99, 97), (98, 100, 96), (101, 102, 103), (103, 102, 104), (99, 105, 97), (99, 106, 105), (99, 107, 106), (107, 108, 106), (108, 109, 106), (110, 111, 112), (111, 113, 112), (111, 114, 113), (114, 115, 113), (114, 104, 115), (104, 102, 115)])
me_rarm_001.polygons.foreach_set('use_smooth', [True] * 76)
_uv = me_rarm_001.uv_layers.new(name='UVMap')
_uv.uv.foreach_set('vector', [0.1376, 0.3439, 0.09168, 0.3898, 0.1107, 0.3439, 0.1566, 0.3629, 0.09168, 0.3898, 0.1376, 0.3439, 0.1566, 0.3629, 0.1566, 0.3898, 0.09168, 0.3898, 0.1107, 0.3439, 0.09168, 0.3898, 0.09168, 0.3629, 0.09168, 0.3898, 0.1376, 0.4088, 0.1107, 0.4088, 0.09168, 0.3898, 0.1566, 0.3898, 0.1376, 0.4088, 0.3879, 0.817, 0.3816, 0.8323, 0.3879, 0.8259, 0.3879, 0.817, 0.3816, 0.8106, 0.3816, 0.8323, 0.3816, 0.8106, 0.3771, 0.8106, 0.3816, 0.8323, 0.3771, 0.8106, 0.3771, 0.8323, 0.3816, 0.8323, 0.3771, 0.8106, 0.3816, 0.8106, 0.3771, 0.8323, 0.3816, 0.8106, 0.3816, 0.8323, 0.3771, 0.8323, 0.3816, 0.8106, 0.3879, 0.8259, 0.3816, 0.8323, 0.3816, 0.8106, 0.3879, 0.817, 0.3879, 0.8259, 0.1418, 0.5309, 0.1215, 0.5195, 0.1418, 0.5195, 0.1418, 0.5309, 0.1215, 0.5195, 0.1418, 0.5195, 0.1418, 0.5309, 0.1215, 0.5195, 0.1418, 0.5195, 0.1418, 0.5309, 0.1215, 0.5309, 0.1215, 0.5195, 0.1215, 0.5195, 0.1418, 0.5309, 0.1215, 0.5309, 0.1215, 0.5195, 0.1418, 0.5195, 0.1418, 0.5309, 0.1418, 0.5309, 0.1215, 0.5195, 0.1418, 0.5195, 0.1418, 0.5309, 0.1215, 0.5309, 0.1215, 0.5195, 0.1215, 0.5195, 0.1418, 0.5309, 0.1215, 0.5309, 0.1215, 0.5195, 0.1418, 0.5309, 0.1215, 0.5309, 0.1215, 0.5195, 0.1418, 0.5309, 0.1215, 0.5309, 0.1215, 0.5195, 0.1418, 0.5195, 0.1418, 0.5309, 0.1215, 0.5309, 0.1215, 0.5195, 0.1418, 0.5309, 0.1215, 0.5309, 0.1215, 0.5195, 0.1418, 0.5309, 0.1418, 0.5195, 0.1418, 0.5309, 0.1215, 0.5195, 0.1418, 0.5195, 0.1418, 0.5309, 0.1215, 0.5195, 0.09886, 0.7612, 0.09092, 0.752, 0.09886, 0.7499, 0.09886, 0.7612, 0.09092, 0.7591, 0.09092, 0.752, 0.09891, 0.7499, 0.09086, 0.759, 0.09879, 0.7611, 0.09891, 0.7499, 0.09091, 0.7519, 0.09086, 0.759, 0.09883, 0.7612, 0.09085, 0.752, 0.09885, 0.75, 0.09883, 0.7612, 0.09084, 0.7556, 0.09085, 0.752, 0.09883, 0.7612, 0.09084, 0.7591, 0.09084, 0.7556, 0.09882, 0.7499, 0.09089, 0.7591, 0.09883, 0.7612, 0.09882, 0.7499, 0.09089, 0.752, 0.09089, 0.7591, 0.09884, 0.7612, 0.09089, 0.752, 0.09882, 0.7499, 0.09897, 0.7614, 0.09073, 0.7525, 0.0986, 0.7501, 0.09892, 0.7612, 0.09086, 0.752, 0.09886, 0.75, 0.0988, 0.75, 0.09092, 0.7592, 0.09892, 0.7612, 0.09086, 0.7521, 0.09092, 0.7592, 0.0988, 0.75, 0.09086, 0.7591, 0.09086, 0.7556, 0.09892, 0.7612, 0.09086, 0.7556, 0.09086, 0.752, 0.09892, 0.7612, 0.09097, 0.7596, 0.09073, 0.7525, 0.09897, 0.7614, 0.0909, 0.7591, 0.09089, 0.752, 0.09884, 0.7612, 0.1721, 0.7067, 0.191, 0.7256, 0.1855, 0.7123, 0.1721, 0.7067, 0.1721, 0.7444, 0.191, 0.7256, 0.1721, 0.7067, 0.1855, 0.7123, 0.1721, 0.7444, 0.1721, 0.7444, 0.1855, 0.7389, 0.191, 0.7256, 0.1855, 0.7123, 0.191, 0.7256, 0.1721, 0.7444, 0.191, 0.7256, 0.1855, 0.7389, 0.1721, 0.7444, 0.1855, 0.7123, 0.1855, 0.7389, 0.1722, 0.7067, 0.191, 0.7256, 0.1855, 0.7389, 0.1855, 0.7123, 0.1722, 0.7067, 0.1855, 0.7389, 0.1855, 0.7123, 0.1855, 0.7123, 0.1855, 0.7389, 0.191, 0.7256, 0.1855, 0.7389, 0.1722, 0.7444, 0.1722, 0.7067, 0.1722, 0.7444, 0.1855, 0.7389, 0.1722, 0.7067, 0.2488, 0.8353, 0.215, 0.8353, 0.215, 0.8439, 0.2488, 0.8353, 0.2488, 0.8267, 0.215, 0.8353, 0.215, 0.8439, 0.2488, 0.8439, 0.2488, 0.8353, 0.215, 0.8095, 0.215, 0.8181, 0.2488, 0.8095, 0.2488, 0.8095, 0.215, 0.8181, 0.2488, 0.8181, 0.2488, 0.8267, 0.215, 0.8267, 0.215, 0.8353, 0.2488, 0.8267, 0.215, 0.8181, 0.215, 0.8267, 0.2488, 0.8267, 0.2488, 0.8181, 0.215, 0.8181, 0.2488, 0.8181, 0.2488, 0.8095, 0.215, 0.8181, 0.2488, 0.8095, 0.215, 0.8095, 0.215, 0.8181, 0.2488, 0.8439, 0.2488, 0.8353, 0.215, 0.8439, 0.2488, 0.8353, 0.215, 0.8353, 0.215, 0.8439, 0.2488, 0.8353, 0.2488, 0.8267, 0.215, 0.8353, 0.2488, 0.8267, 0.215, 0.8267, 0.215, 0.8353, 0.2488, 0.8267, 0.2488, 0.8181, 0.215, 0.8267, 0.2488, 0.8181, 0.215, 0.8181, 0.215, 0.8267])
me_rarm_001.materials.append(mat_cornecro_s3o_mat_001)
me_rarm_001.use_remesh_fix_poles = True
me_rarm_001.use_remesh_preserve_attributes = False
me_rarm_001.use_mirror_vertex_groups = False
me_rarm_001.update()
me_luparm_001 = bpy.data.meshes.new('luparm.001')
me_luparm_001.from_pydata([(-3.135, 1.714, -2.123), (-3.135, -1.728, -2.123), (-3.135, 1.714, -7.688), (-6.389, 1.714, -2.123), (-6.389, 0.7774, -8.882), (-6.389, -0.791, -8.882), (-3.135, 1.714, -7.688), (-3.135, 0.7774, -8.882), (-6.389, 1.714, -7.688), (-6.389, 1.714, -7.688), (-6.389, 0.7774, -8.882), (-6.389, 1.714, -2.123), (-3.135, -0.791, -8.882), (-3.135, 0.7774, -8.882), (-3.135, -1.728, -2.123), (-6.389, -1.728, -7.688), (-6.389, -1.728, -2.123), (-6.389, 1.714, -2.123), (0.09926, 4.135, 1.904), (0.09926, 4.135, -0.1097), (0.09926, 4.135, -2.123), (-6.389, 1.714, -7.688), (-3.135, 0.7774, -8.882), (-6.389, 0.7774, -8.882), (-3.135, -0.791, -8.882), (-3.135, -1.728, -2.123), (-3.135, -1.728, -7.688), (-6.389, -0.791, -8.882), (-6.389, -1.728, -7.688), (-6.389, 1.714, -2.123), (-3.135, -1.728, -2.123), (-3.135, 0.7774, -8.882), (-3.135, 1.714, -7.688), (-6.389, 1.714, -7.688), (-6.389, 1.714, -2.123), (-3.135, 1.714, -2.123), (-3.135, 1.714, -7.688), (-3.135, -1.728, -7.688), (-6.389, -0.791, -8.882), (-3.135, -0.791, -8.882), (-6.389, -1.728, -7.688), (-3.135, -1.728, -7.688), (-6.389, -1.728, -2.123), (-6.389, -1.728, -7.688), (-3.135, -1.728, -2.123), (-7.713, 2.279, -2.83), (0.09926, -4.149, -2.123), (-7.713, -2.293, -2.83), (0.09926, 4.135, -2.123), (-6.389, 0.7774, -8.882), (-3.135, 0.7774, -8.882), (-3.135, -0.791, -8.882), (-6.389, -0.791, -8.882), (-6.948, 0.0123, -5.313), (-7.946, -1.127, -5.776), (-6.948, -1.127, -5.776), (-7.946, 0.0123, -5.313), (-6.948, -1.127, -5.776), (-7.946, -1.6, -6.894), (-6.948, -1.6, -6.894), (-7.946, -1.127, -5.776), (-6.948, 1.152, -5.776), (-7.946, 0.0123, -5.313), (-6.948, 0.0123, -5.313), (-7.946, 1.152, -5.776), (-6.948, -1.6, -6.894), (-7.946, -1.127, -8.012), (-6.948, -1.127, -8.012), (-7.946, -1.6, -6.894), (-6.948, -1.127, -8.012), (-7.946, 0.0123, -8.475), (-6.948, 0.0123, -8.475), (-7.946, -1.127, -8.012), (-6.948, 0.0123, -8.475), (-7.946, 1.152, -8.012), (-6.948, 1.152, -8.012), (-7.946, 0.0123, -8.475), (-6.948, 1.152, -8.012), (-7.946, 1.624, -6.894), (-6.948, 1.624, -6.894), (-7.946, 1.152, -8.012), (-6.948, 1.624, -6.894), (-7.946, 1.152, -5.776), (-6.948, 1.152, -5.776), (-7.946, 1.624, -6.894), (0.09926, 4.135, -2.123), (0.09926, -4.149, -0.1097), (0.09926, -4.149, -2.123), (0.09926, 4.135, -0.1097), (-6.389, 1.714, -2.123), (-6.389, -1.728, -2.123), (-3.135, 1.714, -2.123), (-3.135, -1.728, -2.123), (0.09926, 2.342, 3.663), (-7.713, -1.303, 0.3634), (0.09926, -2.355, 3.663), (-7.713, 1.29, 0.3634), (0.09926, 2.342, 3.663), (0.09926, 4.135, 1.904), (-7.713, 1.29, 0.3634), (-7.713, 2.279, -0.6075), (-7.713, -1.303, 0.3634), (-7.713, -2.293, -0.6075), (0.09926, -2.355, 3.663), (0.09926, -4.149, 1.904), (-7.713, -2.293, -2.83), (-7.713, -2.293, -1.719), (-7.713, 2.279, -2.83), (-7.713, 2.279, -1.719), (-7.713, -2.293, -0.6075), (-7.713, 2.279, -0.6075), (-7.713, -1.303, 0.3634), (-7.713, 1.29, 0.3634), (-7.713, 2.279, -2.83), (-7.713, 2.279, -1.719), (0.09926, 4.135, -2.123), (-7.713, 2.279, -0.6075), (0.09926, 4.135, 1.904), (0.09926, -2.355, 3.663), (0.09926, 4.135, 1.904), (0.09926, 2.342, 3.663), (0.09926, 4.135, -0.1097), (0.09926, -4.149, -0.1097), (0.09926, -4.149, 1.904), (-7.713, -2.293, -2.83), (0.09926, -4.149, -2.123), (0.09926, -4.149, -0.1097), (-7.713, -2.293, -1.719), (-7.713, -2.293, -0.6075), (0.09926, -4.149, 1.904), (-7.946, 0.0123, -8.475), (-7.946, 1.624, -6.894), (-7.946, 1.152, -8.012), (-7.946, 0.0123, -5.313), (-7.946, 1.152, -5.776), (-7.946, -1.127, -8.012), (-7.946, -1.6, -6.894), (-7.946, -1.127, -5.776), (-6.948, -1.127, -5.776), (-6.948, 1.152, -5.776), (-6.948, 0.0123, -5.313), (-6.948, -1.6, -6.894), (-6.948, -1.127, -8.012), (-6.948, 0.0123, -8.475), (-6.948, 1.152, -8.012), (-6.948, 1.624, -6.894)], [], [(0, 1, 2), (3, 4, 5), (6, 7, 8), (9, 10, 11), (12, 13, 14), (15, 16, 17), (18, 19, 20), (21, 22, 23), (24, 25, 26), (27, 28, 29), (30, 31, 32), (33, 34, 35), (33, 35, 36), (37, 38, 39), (37, 40, 38), (41, 42, 43), (41, 44, 42), (45, 46, 47), (45, 48, 46), (49, 50, 51), (49, 51, 52), (53, 54, 55), (53, 56, 54), (57, 58, 59), (57, 60, 58), (61, 62, 63), (61, 64, 62), (65, 66, 67), (65, 68, 66), (69, 70, 71), (69, 72, 70), (73, 74, 75), (73, 76, 74), (77, 78, 79), (77, 80, 78), (81, 82, 83), (81, 84, 82), (85, 86, 87), (85, 88, 86), (89, 90, 91), (90, 92, 91), (93, 94, 95), (93, 96, 94), (97, 98, 99), (98, 100, 99), (101, 102, 103), (102, 104, 103), (105, 106, 107), (106, 108, 107), (106, 109, 108), (110, 108, 109), (111, 110, 109), (111, 112, 110), (113, 114, 115), (114, 116, 115), (115, 116, 117), (118, 119, 120), (118, 121, 119), (118, 122, 121), (118, 123, 122), (124, 125, 126), (124, 126, 127), (126, 128, 127), (126, 129, 128), (130, 131, 132), (130, 133, 131), (131, 133, 134), (130, 135, 133), (133, 135, 136), (133, 136, 137), (138, 139, 140), (138, 141, 139), (139, 141, 142), (139, 142, 143), (139, 143, 144), (139, 144, 145)])
me_luparm_001.polygons.foreach_set('use_smooth', [True] * 76)
_uv = me_luparm_001.uv_layers.new(name='UVMap')
_uv.uv.foreach_set('vector', [0.000795, 0.9086, 0.000795, 0.9381, 0.03644, 0.9086, 0.000795, 0.9381, 0.04407, 0.9282, 0.04407, 0.9184, 0.01996, 0.999, 0.04059, 0.999, 0.01996, 0.9695, 0.03644, 0.9381, 0.04407, 0.9282, 0.000795, 0.9381, 0.04407, 0.9282, 0.04407, 0.9184, 0.000795, 0.9381, 0.03644, 0.9086, 0.000795, 0.9086, 0.000795, 0.9381, 0.1229, 0.5189, 0.1228, 0.515, 0.1229, 0.5112, 0.01996, 0.9695, 0.04059, 0.999, 0.04059, 0.9695, 0.04407, 0.9282, 0.000795, 0.9381, 0.03644, 0.9381, 0.04407, 0.9184, 0.03644, 0.9086, 0.000795, 0.9381, 0.000795, 0.9381, 0.04407, 0.9184, 0.03644, 0.9086, 0.05976, 0.9695, 0.000795, 0.9695, 0.000795, 0.999, 0.05976, 0.9695, 0.000795, 0.999, 0.05976, 0.999, 0.04059, 0.999, 0.01996, 0.9695, 0.01996, 0.999, 0.04059, 0.999, 0.04059, 0.9695, 0.01996, 0.9695, 0.05976, 0.9695, 0.000795, 0.999, 0.05976, 0.999, 0.05976, 0.9695, 0.000795, 0.9695, 0.000795, 0.999, 0.1393, 0.5241, 0.1228, 0.5105, 0.1393, 0.5105, 0.1393, 0.5241, 0.1228, 0.5241, 0.1228, 0.5105, 0.0221, 0.9695, 0.0221, 0.999, 0.03845, 0.999, 0.0221, 0.9695, 0.03845, 0.999, 0.03845, 0.9695, 0.1227, 0.5293, 0.1406, 0.5058, 0.1227, 0.5058, 0.1227, 0.5293, 0.1406, 0.5293, 0.1406, 0.5058, 0.1227, 0.5293, 0.1406, 0.5058, 0.1227, 0.5058, 0.1227, 0.5293, 0.1406, 0.5293, 0.1406, 0.5058, 0.1227, 0.5293, 0.1406, 0.5058, 0.1227, 0.5058, 0.1227, 0.5293, 0.1406, 0.5293, 0.1406, 0.5058, 0.1227, 0.5293, 0.1406, 0.5058, 0.1227, 0.5058, 0.1227, 0.5293, 0.1406, 0.5293, 0.1406, 0.5058, 0.1406, 0.5058, 0.1227, 0.5293, 0.1406, 0.5293, 0.1406, 0.5058, 0.1227, 0.5058, 0.1227, 0.5293, 0.1406, 0.5058, 0.1227, 0.5293, 0.1406, 0.5293, 0.1406, 0.5058, 0.1227, 0.5058, 0.1227, 0.5293, 0.1406, 0.5058, 0.1227, 0.5293, 0.1406, 0.5293, 0.1406, 0.5058, 0.1227, 0.5058, 0.1227, 0.5293, 0.1406, 0.5058, 0.1227, 0.5293, 0.1406, 0.5293, 0.1406, 0.5058, 0.1227, 0.5058, 0.1227, 0.5293, 0.1493, 0.5321, 0.1523, 0.5198, 0.1493, 0.5198, 0.1493, 0.5321, 0.1523, 0.5321, 0.1523, 0.5198, 0.005799, 0.999, 0.05475, 0.999, 0.005799, 0.9695, 0.05475, 0.999, 0.05475, 0.9695, 0.005799, 0.9695, 0.1229, 0.5195, 0.1394, 0.5106, 0.1229, 0.5106, 0.1229, 0.5195, 0.1394, 0.5195, 0.1394, 0.5106, 0.1229, 0.5127, 0.1229, 0.5174, 0.1394, 0.5127, 0.1229, 0.5174, 0.1394, 0.5174, 0.1394, 0.5127, 0.1394, 0.5174, 0.1394, 0.5127, 0.1229, 0.5174, 0.1394, 0.5127, 0.1229, 0.5127, 0.1229, 0.5174, 0.1493, 0.5321, 0.1505, 0.5321, 0.1493, 0.5198, 0.1505, 0.5321, 0.1523, 0.5198, 0.1493, 0.5198, 0.1505, 0.5321, 0.1536, 0.5321, 0.1523, 0.5198, 0.1536, 0.5198, 0.1523, 0.5198, 0.1536, 0.5321, 0.1562, 0.5294, 0.1536, 0.5198, 0.1536, 0.5321, 0.1562, 0.5294, 0.1562, 0.5225, 0.1536, 0.5198, 0.1394, 0.5112, 0.1394, 0.515, 0.1229, 0.5112, 0.1394, 0.515, 0.1394, 0.5189, 0.1229, 0.5112, 0.1229, 0.5112, 0.1394, 0.5189, 0.1229, 0.5189, 0.1562, 0.5225, 0.1535, 0.5321, 0.1562, 0.5294, 0.1562, 0.5225, 0.1505, 0.5321, 0.1535, 0.5321, 0.1562, 0.5225, 0.1505, 0.5198, 0.1505, 0.5321, 0.1562, 0.5225, 0.1536, 0.5198, 0.1505, 0.5198, 0.1394, 0.5112, 0.1229, 0.5112, 0.1229, 0.515, 0.1394, 0.5112, 0.1229, 0.515, 0.1394, 0.515, 0.1229, 0.515, 0.1394, 0.5189, 0.1394, 0.515, 0.1229, 0.515, 0.1229, 0.5189, 0.1394, 0.5189, 0.1607, 0.5196, 0.1669, 0.5258, 0.1651, 0.5215, 0.1607, 0.5196, 0.1607, 0.532, 0.1669, 0.5258, 0.1669, 0.5258, 0.1607, 0.532, 0.1651, 0.5302, 0.1607, 0.5196, 0.1651, 0.5215, 0.1607, 0.532, 0.1607, 0.532, 0.1651, 0.5215, 0.1669, 0.5258, 0.1607, 0.532, 0.1669, 0.5258, 0.1651, 0.5302, 0.1419, 0.3941, 0.1064, 0.3941, 0.1241, 0.4015, 0.1419, 0.3941, 0.1492, 0.3764, 0.1064, 0.3941, 0.1064, 0.3941, 0.1492, 0.3764, 0.1419, 0.3586, 0.1064, 0.3941, 0.1419, 0.3586, 0.1241, 0.3512, 0.1064, 0.3941, 0.1241, 0.3512, 0.1064, 0.3586, 0.1064, 0.3941, 0.1064, 0.3586, 0.099, 0.3764])
me_luparm_001.materials.append(mat_cornecro_s3o_mat_001)
me_luparm_001.use_remesh_fix_poles = True
me_luparm_001.use_remesh_preserve_attributes = False
me_luparm_001.use_mirror_vertex_groups = False
me_luparm_001.update()
me_larm_001 = bpy.data.meshes.new('larm.001')
me_larm_001.from_pydata([(-2.249, 1.369, -8.564), (-0.6199, 1.174, -9.583), (-0.9548, 0.192, -8.873), (-1.44, 1.921, -9.387), (-2.249, 3.035, -8.126), (-1.44, 1.921, -9.387), (-2.249, 1.369, -8.564), (-1.44, 2.976, -9.109), (2.169, 3.035, -8.126), (0.5404, 3.723, -8.913), (0.8753, 4.212, -7.817), (1.361, 2.976, -9.109), (-2.358, -1.62, -2.662), (2.107, -3.065, -0.8148), (-2.358, -3.065, -0.8148), (2.107, -1.62, -2.662), (-2.358, -3.065, -0.8148), (2.107, -2.755, 1.494), (-2.358, -2.755, 1.494), (2.107, -3.065, -0.8148), (-2.358, 0.7329, -2.966), (2.107, -1.62, -2.662), (-2.358, -1.62, -2.662), (2.107, 0.7329, -2.966), (-2.358, 2.926, 0.7601), (2.107, 2.616, -1.549), (-2.358, 2.616, -1.549), (2.107, 2.926, 0.7601), (-2.358, 2.616, -1.549), (2.107, 0.7329, -2.966), (-2.358, 0.7329, -2.966), (2.107, 2.616, -1.549), (-2.358, -2.755, 1.494), (2.107, -0.8724, 2.911), (-2.358, -0.8724, 2.911), (2.107, -2.755, 1.494), (-2.358, -0.8724, 2.911), (2.107, 1.481, 2.607), (-2.358, 1.481, 2.607), (2.107, -0.8724, 2.911), (-2.358, 1.481, 2.607), (2.107, 2.926, 0.7601), (-2.358, 2.926, 0.7601), (2.107, 1.481, 2.607), (-0.9548, 4.212, -7.817), (-1.44, 2.976, -9.109), (-2.249, 3.035, -8.126), (-0.6199, 3.723, -8.913), (0.8753, 4.212, -7.817), (-0.6199, 3.723, -8.913), (-0.03977, 3.723, -8.913), (0.5404, 3.723, -8.913), (2.169, 1.369, -8.564), (1.361, 2.976, -9.109), (2.169, 3.035, -8.126), (1.361, 1.921, -9.387), (0.8753, 0.192, -8.873), (0.5404, 1.174, -9.583), (-0.9548, 0.192, -8.873), (0.5404, 1.174, -9.583), (-0.03977, 1.174, -9.583), (-0.6199, 1.174, -9.583), (2.107, 2.616, -1.549), (2.107, -1.62, -2.662), (2.107, 0.7329, -2.966), (2.107, -3.065, -0.8148), (2.107, 2.926, 0.7601), (2.107, 1.481, 2.607), (2.107, -2.755, 1.494), (2.107, -0.8724, 2.911), (-2.249, 1.319, -1.845), (-2.249, 1.369, -8.564), (-2.249, -0.3463, -2.282), (-2.249, 3.035, -8.126), (-0.9548, 2.496, -1.535), (-0.9548, 4.212, -7.817), (0.8753, 2.496, -1.535), (0.8753, 4.212, -7.817), (2.169, 1.319, -1.845), (2.169, 3.035, -8.126), (-2.249, 1.369, -8.564), (-0.9548, 0.192, -8.873), (-2.249, -0.3463, -2.282), (-0.9548, -1.524, -2.592), (0.8753, 0.192, -8.873), (0.8753, -1.524, -2.592), (2.169, -0.3463, -2.282), (2.169, 1.369, -8.564), (2.169, 3.035, -8.126), (2.169, 1.319, -1.845), (-2.358, -3.065, -0.8148), (-2.358, 0.7329, -2.966), (-2.358, -1.62, -2.662), (-2.358, 2.926, 0.7601), (-2.358, 2.616, -1.549), (-2.358, -2.755, 1.494), (-2.358, -0.8724, 2.911), (-2.358, 1.481, 2.607), (-0.03977, 3.723, -8.913), (-1.44, 2.976, -9.109), (-0.6199, 3.723, -8.913), (-1.44, 1.921, -9.387), (-0.6199, 1.174, -9.583), (-0.03977, 1.174, -9.583), (0.5404, 3.723, -8.913), (1.361, 2.976, -9.109), (1.361, 1.921, -9.387), (0.5404, 1.174, -9.583), (-2.249, 1.319, -1.845), (0.8753, 2.496, -1.535), (-0.9548, 2.496, -1.535), (-2.249, -0.3463, -2.282), (-0.9548, -1.524, -2.592), (0.8753, -1.524, -2.592), (2.169, -0.3463, -2.282), (2.169, 1.319, -1.845)], [], [(0, 1, 2), (0, 3, 1), (4, 5, 6), (4, 7, 5), (8, 9, 10), (8, 11, 9), (12, 13, 14), (12, 15, 13), (16, 17, 18), (16, 19, 17), (20, 21, 22), (20, 23, 21), (24, 25, 26), (24, 27, 25), (28, 29, 30), (28, 31, 29), (32, 33, 34), (32, 35, 33), (36, 37, 38), (36, 39, 37), (40, 41, 42), (40, 43, 41), (44, 45, 46), (44, 47, 45), (44, 48, 49), (48, 50, 49), (48, 51, 50), (52, 53, 54), (55, 53, 52), (56, 55, 52), (56, 57, 55), (58, 59, 56), (58, 60, 59), (58, 61, 60), (62, 63, 64), (65, 63, 62), (66, 65, 62), (66, 67, 65), (65, 67, 68), (67, 69, 68), (70, 71, 72), (70, 73, 71), (70, 74, 73), (73, 74, 75), (74, 76, 75), (75, 76, 77), (76, 78, 77), (77, 78, 79), (80, 81, 82), (81, 83, 82), (81, 84, 83), (83, 84, 85), (86, 85, 84), (86, 84, 87), (86, 87, 88), (89, 86, 88), (90, 91, 92), (90, 93, 91), (91, 93, 94), (90, 95, 93), (93, 95, 96), (93, 96, 97), (98, 99, 100), (98, 101, 99), (98, 102, 101), (98, 103, 102), (98, 104, 103), (103, 104, 105), (103, 105, 106), (103, 106, 107), (108, 109, 110), (108, 111, 109), (109, 111, 112), (109, 112, 113), (109, 113, 114), (109, 114, 115)])
me_larm_001.polygons.foreach_set('use_smooth', [True] * 76)
_uv = me_larm_001.uv_layers.new(name='UVMap')
_uv.uv.foreach_set('vector', [0.09879, 0.7611, 0.09091, 0.7519, 0.09891, 0.7499, 0.09879, 0.7611, 0.09086, 0.759, 0.09091, 0.7519, 0.09886, 0.7499, 0.09092, 0.7591, 0.09886, 0.7612, 0.09886, 0.7499, 0.09092, 0.752, 0.09092, 0.7591, 0.0986, 0.7501, 0.09097, 0.7596, 0.09897, 0.7614, 0.0986, 0.7501, 0.09073, 0.7525, 0.09097, 0.7596, 0.1215, 0.5309, 0.1418, 0.5195, 0.1215, 0.5195, 0.1215, 0.5309, 0.1418, 0.5309, 0.1418, 0.5195, 0.1215, 0.5309, 0.1418, 0.5195, 0.1215, 0.5195, 0.1215, 0.5309, 0.1418, 0.5309, 0.1418, 0.5195, 0.1215, 0.5309, 0.1418, 0.5195, 0.1215, 0.5195, 0.1215, 0.5309, 0.1418, 0.5309, 0.1418, 0.5195, 0.1418, 0.5195, 0.1215, 0.5309, 0.1418, 0.5309, 0.1418, 0.5195, 0.1215, 0.5195, 0.1215, 0.5309, 0.1215, 0.5309, 0.1418, 0.5195, 0.1215, 0.5195, 0.1215, 0.5309, 0.1418, 0.5309, 0.1418, 0.5195, 0.1418, 0.5195, 0.1215, 0.5309, 0.1418, 0.5309, 0.1418, 0.5195, 0.1215, 0.5195, 0.1215, 0.5309, 0.1418, 0.5195, 0.1215, 0.5309, 0.1418, 0.5309, 0.1418, 0.5195, 0.1215, 0.5195, 0.1215, 0.5309, 0.1418, 0.5195, 0.1215, 0.5309, 0.1418, 0.5309, 0.1418, 0.5195, 0.1215, 0.5195, 0.1215, 0.5309, 0.09892, 0.7612, 0.09086, 0.7521, 0.0988, 0.75, 0.09892, 0.7612, 0.09092, 0.7592, 0.09086, 0.7521, 0.09892, 0.7612, 0.09886, 0.75, 0.09086, 0.7591, 0.09886, 0.75, 0.09086, 0.7556, 0.09086, 0.7591, 0.09886, 0.75, 0.09086, 0.752, 0.09086, 0.7556, 0.09882, 0.7499, 0.0909, 0.7591, 0.09884, 0.7612, 0.09089, 0.752, 0.0909, 0.7591, 0.09882, 0.7499, 0.09883, 0.7612, 0.09089, 0.752, 0.09882, 0.7499, 0.09883, 0.7612, 0.09089, 0.7591, 0.09089, 0.752, 0.09885, 0.75, 0.09084, 0.7591, 0.09883, 0.7612, 0.09885, 0.75, 0.09084, 0.7556, 0.09084, 0.7591, 0.09885, 0.75, 0.09085, 0.752, 0.09084, 0.7556, 0.1855, 0.7389, 0.1855, 0.7123, 0.191, 0.7256, 0.1721, 0.7067, 0.1855, 0.7123, 0.1855, 0.7389, 0.1721, 0.7444, 0.1721, 0.7067, 0.1855, 0.7389, 0.1721, 0.7444, 0.1855, 0.7389, 0.1721, 0.7067, 0.1721, 0.7067, 0.1855, 0.7389, 0.1855, 0.7123, 0.1855, 0.7389, 0.191, 0.7256, 0.1855, 0.7123, 0.2488, 0.8181, 0.215, 0.8095, 0.2488, 0.8095, 0.2488, 0.8181, 0.215, 0.8181, 0.215, 0.8095, 0.2488, 0.8181, 0.2488, 0.8267, 0.215, 0.8181, 0.215, 0.8181, 0.2488, 0.8267, 0.215, 0.8267, 0.2488, 0.8267, 0.2488, 0.8353, 0.215, 0.8267, 0.215, 0.8267, 0.2488, 0.8353, 0.215, 0.8353, 0.2488, 0.8353, 0.2488, 0.8439, 0.215, 0.8353, 0.215, 0.8353, 0.2488, 0.8439, 0.215, 0.8439, 0.215, 0.8439, 0.215, 0.8353, 0.2488, 0.8439, 0.215, 0.8353, 0.2488, 0.8353, 0.2488, 0.8439, 0.215, 0.8353, 0.215, 0.8267, 0.2488, 0.8353, 0.2488, 0.8353, 0.215, 0.8267, 0.2488, 0.8267, 0.2488, 0.8181, 0.2488, 0.8267, 0.215, 0.8267, 0.2488, 0.8181, 0.215, 0.8267, 0.215, 0.8181, 0.2488, 0.8181, 0.215, 0.8181, 0.215, 0.8095, 0.2488, 0.8095, 0.2488, 0.8181, 0.215, 0.8095, 0.1722, 0.7067, 0.191, 0.7256, 0.1855, 0.7123, 0.1722, 0.7067, 0.1722, 0.7444, 0.191, 0.7256, 0.191, 0.7256, 0.1722, 0.7444, 0.1855, 0.7389, 0.1722, 0.7067, 0.1855, 0.7123, 0.1722, 0.7444, 0.1722, 0.7444, 0.1855, 0.7123, 0.191, 0.7256, 0.1722, 0.7444, 0.191, 0.7256, 0.1855, 0.7389, 0.3771, 0.8323, 0.3879, 0.8259, 0.3816, 0.8323, 0.3771, 0.8323, 0.3879, 0.817, 0.3879, 0.8259, 0.3771, 0.8323, 0.3816, 0.8106, 0.3879, 0.817, 0.3771, 0.8323, 0.3771, 0.8106, 0.3816, 0.8106, 0.3771, 0.8323, 0.3816, 0.8323, 0.3771, 0.8106, 0.3771, 0.8106, 0.3816, 0.8323, 0.3879, 0.8259, 0.3771, 0.8106, 0.3879, 0.8259, 0.3879, 0.817, 0.3771, 0.8106, 0.3879, 0.817, 0.3816, 0.8106, 0.1566, 0.3898, 0.1107, 0.4088, 0.1376, 0.4088, 0.1566, 0.3898, 0.1566, 0.3629, 0.1107, 0.4088, 0.1107, 0.4088, 0.1566, 0.3629, 0.1376, 0.3439, 0.1107, 0.4088, 0.1376, 0.3439, 0.1107, 0.3439, 0.1107, 0.4088, 0.1107, 0.3439, 0.09168, 0.3629, 0.1107, 0.4088, 0.09168, 0.3629, 0.09168, 0.3898])
me_larm_001.materials.append(mat_cornecro_s3o_mat_001)
me_larm_001.use_remesh_fix_poles = True
me_larm_001.use_remesh_preserve_attributes = False
me_larm_001.use_mirror_vertex_groups = False
me_larm_001.update()
me_rleg_001 = bpy.data.meshes.new('rleg.001')
me_rleg_001.from_pydata([(-1.368, -2.8, -1.138), (1.358, -1.335, -5.99), (1.358, -2.8, -1.138), (-1.368, 2.787, 1.137), (1.358, 2.788, -1.134), (-1.368, 2.788, -1.134), (1.358, 2.787, 1.137), (1.358, -0.5428, -6.57), (-1.368, 0.5386, -6.569), (1.358, 0.5386, -6.569), (-1.368, -0.5428, -6.57), (-1.368, -1.166, 2.74), (1.358, 1.149, 2.741), (-1.368, 1.149, 2.741), (1.358, -1.166, 2.74), (-1.368, -1.335, -5.99), (1.358, -2.802, 1.133), (-1.368, -2.8, -1.138), (1.358, -2.8, -1.138), (-1.368, -2.802, 1.133), (-1.368, 2.787, 1.137), (-1.368, 1.149, 2.741), (1.358, 2.787, 1.137), (1.358, 0.5386, -6.569), (-1.368, 1.33, -5.988), (1.358, 1.33, -5.988), (1.358, -0.5428, -6.57), (-1.368, -1.335, -5.99), (-1.368, -0.5428, -6.57), (1.358, -1.335, -5.99), (-1.368, 0.5386, -6.569), (1.358, 1.149, 2.741), (1.358, -2.8, -1.138), (1.358, -1.166, 2.74), (1.358, -2.802, 1.133), (1.358, -1.335, -5.99), (1.358, 2.788, -1.134), (1.358, -0.006787, -0.00084), (-1.368, -2.802, 1.133), (-1.368, 1.149, 2.741), (-1.368, -2.8, -1.138), (-1.368, -1.166, 2.74), (-1.368, 2.788, -1.134), (-1.368, 2.787, 1.137), (-1.368, 1.33, -5.988), (1.358, -0.5428, -6.57), (1.358, 0.5386, -6.569), (1.358, 2.787, 1.137), (1.358, 1.33, -5.988), (-1.368, -0.5428, -6.57), (-1.368, 0.5386, -6.569), (-1.368, -1.335, -5.99), (1.358, 1.149, 2.741), (1.358, -2.802, 1.133), (1.358, -1.166, 2.74), (-1.368, -2.802, 1.133), (-1.368, -1.166, 2.74), (1.358, 2.788, -1.134), (1.358, 1.33, -5.988), (-1.368, 2.788, -1.134), (-1.368, 1.33, -5.988)], [], [(0, 1, 2), (3, 4, 5), (3, 6, 4), (7, 8, 9), (7, 10, 8), (11, 12, 13), (11, 14, 12), (15, 1, 0), (16, 17, 18), (16, 19, 17), (20, 21, 22), (23, 24, 25), (26, 27, 28), (26, 29, 27), (30, 24, 23), (21, 31, 22), (32, 33, 34), (32, 35, 36), (32, 37, 33), (38, 39, 40), (38, 41, 39), (42, 39, 43), (42, 44, 39), (36, 45, 46), (36, 35, 45), (36, 37, 32), (47, 37, 36), (46, 48, 36), (49, 39, 50), (49, 51, 39), (39, 51, 40), (39, 44, 50), (52, 33, 47), (33, 37, 47), (53, 54, 55), (55, 54, 56), (57, 58, 59), (58, 60, 59)])
me_rleg_001.polygons.foreach_set('use_smooth', [True] * 38)
_uv = me_rleg_001.uv_layers.new(name='UVMap')
_uv.uv.foreach_set('vector', [0.0603, 0.7228, 0.06846, 0.7064, 0.06847, 0.7228, 0.06847, 0.7183, 0.06029, 0.7109, 0.06847, 0.7109, 0.06847, 0.7183, 0.06029, 0.7183, 0.06029, 0.7109, 0.06024, 0.7129, 0.06842, 0.7163, 0.06024, 0.7163, 0.06024, 0.7129, 0.06842, 0.7129, 0.06842, 0.7163, 0.06025, 0.7109, 0.06843, 0.7183, 0.06025, 0.7183, 0.06025, 0.7109, 0.06843, 0.7109, 0.06843, 0.7183, 0.06028, 0.7064, 0.06846, 0.7064, 0.0603, 0.7228, 0.06847, 0.7183, 0.0603, 0.7109, 0.06847, 0.7109, 0.06847, 0.7183, 0.06029, 0.7183, 0.0603, 0.7109, 0.06028, 0.7183, 0.06026, 0.7109, 0.06846, 0.7183, 0.06024, 0.713, 0.06844, 0.7162, 0.06026, 0.7162, 0.06024, 0.7162, 0.06845, 0.713, 0.06842, 0.7162, 0.06024, 0.7162, 0.06027, 0.713, 0.06845, 0.713, 0.06842, 0.713, 0.06844, 0.7162, 0.06024, 0.713, 0.06026, 0.7109, 0.06844, 0.7109, 0.06846, 0.7183, 0.1544, 0.9095, 0.1348, 0.9176, 0.1429, 0.9095, 0.1544, 0.9095, 0.1791, 0.9168, 0.1544, 0.9373, 0.1544, 0.9095, 0.1487, 0.9234, 0.1348, 0.9176, 0.1429, 0.9373, 0.1347, 0.9177, 0.1544, 0.9373, 0.1429, 0.9373, 0.1348, 0.9292, 0.1347, 0.9177, 0.1544, 0.9095, 0.1347, 0.9177, 0.1429, 0.9095, 0.1544, 0.9095, 0.1791, 0.9168, 0.1347, 0.9177, 0.1544, 0.9373, 0.182, 0.9207, 0.182, 0.9261, 0.1544, 0.9373, 0.1791, 0.9168, 0.182, 0.9207, 0.1544, 0.9373, 0.1487, 0.9234, 0.1544, 0.9095, 0.1429, 0.9373, 0.1487, 0.9234, 0.1544, 0.9373, 0.182, 0.9261, 0.1791, 0.9301, 0.1544, 0.9373, 0.182, 0.9261, 0.1347, 0.9177, 0.182, 0.9207, 0.182, 0.9261, 0.1791, 0.93, 0.1347, 0.9177, 0.1347, 0.9177, 0.1791, 0.93, 0.1544, 0.9373, 0.1347, 0.9177, 0.1791, 0.9168, 0.182, 0.9207, 0.1347, 0.9292, 0.1348, 0.9176, 0.1429, 0.9373, 0.1348, 0.9176, 0.1487, 0.9234, 0.1429, 0.9373, 0.06846, 0.7109, 0.06844, 0.7183, 0.06028, 0.7109, 0.06028, 0.7109, 0.06844, 0.7183, 0.06026, 0.7183, 0.06029, 0.7228, 0.06027, 0.7064, 0.06847, 0.7228, 0.06027, 0.7064, 0.06846, 0.7064, 0.06847, 0.7228])
me_rleg_001.materials.append(mat_cornecro_s3o_mat_001)
me_rleg_001.use_remesh_fix_poles = True
me_rleg_001.use_remesh_preserve_attributes = False
me_rleg_001.use_mirror_vertex_groups = False
me_rleg_001.update()
me_rfoot_001 = bpy.data.meshes.new('rfoot.001')
me_rfoot_001.from_pydata([(-2.079, -1.943, -2.007), (-2.079, -5.542, -6.524), (1.952, -5.542, -6.524), (1.952, -1.943, -2.007), (1.952, 1.854, -2.007), (1.952, 5.452, -6.524), (-2.079, 5.452, -6.524), (-2.079, 1.853, -2.007), (-2.079, -1.943, -2.007), (-2.079, 1.853, -2.007), (-2.079, -5.542, -6.524), (-2.079, -1.943, -2.007), (-2.079, 1.853, -0.3402), (-2.079, 1.853, -2.007), (1.952, -5.542, -6.524), (1.952, 5.452, -6.524), (1.952, -1.943, -2.007), (1.952, 1.854, -2.007), (-2.079, 5.452, -6.524), (1.952, 1.854, -2.007), (1.952, -1.943, -0.3402), (1.952, -1.943, -2.007), (1.952, 0.9014, 0.5938), (1.952, -0.9907, 0.5938), (1.952, 1.854, -0.3402), (-2.079, -1.943, -0.3402), (-2.079, -0.9907, 0.5938), (-2.079, 0.9014, 0.5938), (1.952, -1.943, -2.007), (-2.079, -1.943, -0.3402), (-2.079, -1.943, -2.007), (1.952, -1.943, -0.3402), (-2.079, -5.542, -6.524), (1.952, 5.452, -6.524), (1.952, -5.542, -6.524), (-2.079, 5.452, -6.524), (-2.079, 1.853, -2.007), (1.952, 1.854, -0.3402), (1.952, 1.854, -2.007), (-2.079, 1.853, -0.3402), (-2.079, -1.943, -0.3402), (1.952, -1.943, -0.3402), (1.952, -0.9907, 0.5938), (-2.079, -0.9907, 0.5938), (1.952, -0.9907, 0.5938), (1.952, 0.9014, 0.5938), (-2.079, -0.9907, 0.5938), (-2.079, 0.9014, 0.5938), (1.952, 0.9014, 0.5938), (1.952, 1.854, -0.3402), (-2.079, 0.9014, 0.5938), (-2.079, 1.853, -0.3402)], [], [(0, 1, 2), (2, 3, 0), (4, 5, 6), (6, 7, 4), (8, 9, 10), (11, 12, 13), (14, 15, 16), (16, 15, 17), (10, 9, 18), (19, 20, 21), (19, 22, 23), (19, 24, 22), (25, 26, 11), (23, 20, 19), (26, 27, 11), (27, 12, 11), (28, 29, 30), (28, 31, 29), (32, 33, 34), (35, 33, 32), (36, 37, 38), (36, 39, 37), (40, 41, 42), (42, 43, 40), (44, 45, 46), (45, 47, 46), (48, 49, 50), (49, 51, 50)])
me_rfoot_001.polygons.foreach_set('use_smooth', [True] * 28)
_uv = me_rfoot_001.uv_layers.new(name='UVMap')
_uv.uv.foreach_set('vector', [0.009262, 0.8778, 0.0548, 0.8778, 0.0548, 0.9074, 0.0548, 0.9074, 0.009264, 0.9074, 0.009262, 0.8778, 0.009223, 0.8778, 0.05479, 0.8778, 0.05479, 0.9074, 0.05479, 0.9074, 0.009255, 0.9074, 0.009223, 0.8778, 0.4868, 0.9448, 0.4868, 0.9717, 0.4619, 0.9192, 0.3269, 0.7069, 0.3346, 0.7242, 0.3269, 0.7242, 0.4619, 0.9973, 0.4619, 0.9192, 0.4868, 0.9717, 0.4868, 0.9717, 0.4619, 0.9192, 0.4868, 0.9448, 0.4619, 0.9192, 0.4868, 0.9717, 0.4619, 0.9973, 0.3268, 0.7069, 0.3346, 0.7242, 0.3269, 0.7242, 0.3268, 0.7069, 0.3389, 0.7112, 0.3389, 0.7198, 0.3268, 0.7069, 0.3345, 0.7069, 0.3389, 0.7112, 0.3346, 0.7069, 0.3389, 0.7112, 0.3269, 0.7069, 0.3389, 0.7198, 0.3346, 0.7242, 0.3268, 0.7069, 0.3389, 0.7112, 0.3389, 0.7198, 0.3269, 0.7069, 0.3389, 0.7198, 0.3346, 0.7242, 0.3269, 0.7069, 0.141, 0.5116, 0.1219, 0.5201, 0.1219, 0.5116, 0.141, 0.5116, 0.141, 0.5201, 0.1219, 0.5201, 0.3288, 0.9282, 0.3104, 0.9813, 0.3104, 0.9282, 0.3288, 0.9813, 0.3104, 0.9813, 0.3288, 0.9282, 0.141, 0.5116, 0.1218, 0.5201, 0.1218, 0.5116, 0.141, 0.5116, 0.141, 0.5201, 0.1218, 0.5201, 0.1219, 0.5125, 0.141, 0.5125, 0.141, 0.5192, 0.141, 0.5192, 0.1219, 0.5192, 0.1219, 0.5125, 0.1409, 0.5111, 0.1409, 0.5206, 0.1219, 0.5111, 0.1409, 0.5206, 0.1219, 0.5206, 0.1219, 0.5111, 0.1409, 0.5125, 0.1409, 0.5192, 0.1219, 0.5125, 0.1409, 0.5192, 0.1219, 0.5192, 0.1219, 0.5125])
me_rfoot_001.materials.append(mat_cornecro_s3o_mat_001)
me_rfoot_001.use_remesh_fix_poles = True
me_rfoot_001.use_remesh_preserve_attributes = False
me_rfoot_001.use_mirror_vertex_groups = False
me_rfoot_001.update()
me_lleg_001 = bpy.data.meshes.new('lleg.001')
me_lleg_001.from_pydata([(-1.192, 1.149, 2.741), (-1.192, -1.166, 2.74), (1.534, 1.149, 2.741), (1.534, 2.787, 1.137), (1.534, 2.788, -1.134), (-1.192, 2.787, 1.137), (-1.192, 2.788, -1.134), (1.534, -1.166, 2.74), (-1.192, -2.8, -1.138), (1.534, -2.8, -1.138), (1.534, -2.802, 1.133), (-1.192, -2.802, 1.133), (-1.192, -1.335, -5.99), (-1.192, -0.5428, -6.57), (1.534, -0.5428, -6.57), (1.534, -1.335, -5.99), (-1.192, 1.33, -5.988), (1.534, 0.5386, -6.569), (-1.192, 0.5386, -6.569), (1.534, 1.33, -5.988), (-1.192, 1.149, 2.741), (1.534, 1.149, 2.741), (1.534, 2.787, 1.137), (-1.192, 2.787, 1.137), (-1.192, -2.8, -1.138), (1.534, -1.335, -5.99), (1.534, -2.8, -1.138), (1.534, -2.802, 1.133), (1.534, -1.166, 2.74), (-1.192, -2.802, 1.133), (-1.192, -1.335, -5.99), (-1.192, -0.5428, -6.57), (-1.192, 0.5386, -6.569), (1.534, -0.5428, -6.57), (1.534, 0.5386, -6.569), (-1.192, 1.33, -5.988), (-1.192, 2.788, -1.134), (1.534, 1.33, -5.988), (-1.192, -1.166, 2.74), (1.534, 2.788, -1.134), (-1.192, 1.149, 2.741), (-1.192, -0.006792, -0.00084), (-1.192, -2.8, -1.138), (-1.192, 2.787, 1.137), (-1.192, 2.788, -1.134), (-1.192, 1.33, -5.988), (1.534, 1.149, 2.741), (1.534, -1.166, 2.74), (1.534, 2.787, 1.137), (-1.192, -2.802, 1.133), (-1.192, -1.335, -5.99), (-1.192, -1.166, 2.74), (1.534, -2.8, -1.138), (1.534, -2.802, 1.133), (-1.192, -0.5428, -6.57), (1.534, -0.5428, -6.57), (1.534, -1.335, -5.99), (-1.192, 0.5386, -6.569), (1.534, 0.5386, -6.569), (1.534, 1.33, -5.988), (1.534, 2.788, -1.134)], [], [(0, 1, 2), (3, 4, 5), (5, 4, 6), (2, 1, 7), (8, 9, 10), (10, 11, 8), (12, 13, 14), (14, 15, 12), (16, 17, 18), (16, 19, 17), (20, 21, 22), (22, 23, 20), (24, 25, 26), (27, 28, 29), (30, 25, 24), (31, 32, 33), (32, 34, 33), (35, 36, 37), (28, 38, 29), (36, 39, 37), (40, 41, 42), (43, 44, 45), (43, 41, 40), (46, 47, 48), (42, 49, 40), (42, 45, 50), (42, 41, 45), (49, 51, 40), (52, 47, 53), (50, 45, 54), (55, 47, 56), (56, 47, 52), (54, 45, 57), (45, 41, 43), (58, 47, 55), (59, 47, 58), (59, 60, 47), (47, 60, 48)])
me_lleg_001.polygons.foreach_set('use_smooth', [True] * 38)
_uv = me_lleg_001.uv_layers.new(name='UVMap')
_uv.uv.foreach_set('vector', [0.06843, 0.7183, 0.06843, 0.7109, 0.06025, 0.7183, 0.06847, 0.7183, 0.06847, 0.7109, 0.06029, 0.7183, 0.06029, 0.7183, 0.06847, 0.7109, 0.06029, 0.7109, 0.06025, 0.7183, 0.06843, 0.7109, 0.06025, 0.7109, 0.06847, 0.7109, 0.0603, 0.7109, 0.06029, 0.7183, 0.06029, 0.7183, 0.06847, 0.7183, 0.06847, 0.7109, 0.06027, 0.713, 0.06024, 0.7162, 0.06842, 0.7162, 0.06842, 0.7162, 0.06845, 0.713, 0.06027, 0.713, 0.06026, 0.7162, 0.06842, 0.713, 0.06024, 0.713, 0.06026, 0.7162, 0.06844, 0.7162, 0.06842, 0.713, 0.06844, 0.7109, 0.06026, 0.7109, 0.06028, 0.7183, 0.06028, 0.7183, 0.06846, 0.7183, 0.06844, 0.7109, 0.06847, 0.7228, 0.06028, 0.7064, 0.0603, 0.7228, 0.06028, 0.7109, 0.06026, 0.7183, 0.06846, 0.7109, 0.06846, 0.7064, 0.06028, 0.7064, 0.06847, 0.7228, 0.06024, 0.7129, 0.06024, 0.7163, 0.06842, 0.7129, 0.06024, 0.7163, 0.06842, 0.7163, 0.06842, 0.7129, 0.06027, 0.7064, 0.06029, 0.7228, 0.06846, 0.7064, 0.06026, 0.7183, 0.06844, 0.7183, 0.06846, 0.7109, 0.06029, 0.7228, 0.06847, 0.7228, 0.06846, 0.7064, 0.1347, 0.9292, 0.1487, 0.9234, 0.1544, 0.9095, 0.1429, 0.9373, 0.1544, 0.9373, 0.1791, 0.9301, 0.1429, 0.9373, 0.1487, 0.9234, 0.1347, 0.9292, 0.1347, 0.9177, 0.1348, 0.9292, 0.1429, 0.9095, 0.1544, 0.9095, 0.1429, 0.9095, 0.1347, 0.9292, 0.1544, 0.9095, 0.1791, 0.9301, 0.1791, 0.9168, 0.1544, 0.9095, 0.1487, 0.9234, 0.1791, 0.9301, 0.1429, 0.9095, 0.1348, 0.9176, 0.1347, 0.9292, 0.1544, 0.9373, 0.1348, 0.9292, 0.1429, 0.9373, 0.1791, 0.9168, 0.1791, 0.9301, 0.182, 0.9207, 0.182, 0.9261, 0.1348, 0.9292, 0.1791, 0.93, 0.1791, 0.93, 0.1348, 0.9292, 0.1544, 0.9373, 0.182, 0.9207, 0.1791, 0.9301, 0.182, 0.9261, 0.1791, 0.9301, 0.1487, 0.9234, 0.1429, 0.9373, 0.182, 0.9207, 0.1348, 0.9292, 0.182, 0.9261, 0.1791, 0.9168, 0.1348, 0.9292, 0.182, 0.9207, 0.1791, 0.9168, 0.1544, 0.9095, 0.1348, 0.9292, 0.1348, 0.9292, 0.1544, 0.9095, 0.1429, 0.9095])
me_lleg_001.materials.append(mat_cornecro_s3o_mat_001)
me_lleg_001.use_remesh_fix_poles = True
me_lleg_001.use_remesh_preserve_attributes = False
me_lleg_001.use_mirror_vertex_groups = False
me_lleg_001.update()
me_lfoot_001 = bpy.data.meshes.new('lfoot.001')
me_lfoot_001.from_pydata([(-2.056, -1.943, -2.207), (-2.056, -5.542, -6.724), (1.974, -5.542, -6.724), (1.974, -1.943, -2.207), (1.974, 1.853, -2.207), (1.974, 5.452, -6.724), (-2.056, 5.452, -6.724), (-2.056, 1.853, -2.207), (-2.056, -1.943, -2.207), (-2.056, 1.853, -2.207), (-2.056, -5.542, -6.724), (-2.056, -1.943, -2.207), (-2.056, 1.853, -0.5402), (-2.056, 1.853, -2.207), (1.974, -5.542, -6.724), (1.974, 5.452, -6.724), (1.974, -1.943, -2.207), (1.974, 1.853, -2.207), (-2.056, 5.452, -6.724), (1.974, 1.853, -2.207), (1.974, -1.943, -0.5402), (1.974, -1.943, -2.207), (1.974, 0.9014, 0.3938), (1.974, -0.9907, 0.3938), (1.974, 1.853, -0.5402), (-2.056, -1.943, -0.5402), (-2.056, -0.9907, 0.3938), (-2.056, 0.9014, 0.3938), (1.974, -1.943, -2.207), (-2.056, -1.943, -0.5402), (-2.056, -1.943, -2.207), (1.974, -1.943, -0.5402), (-2.056, -5.542, -6.724), (1.974, 5.452, -6.724), (1.974, -5.542, -6.724), (-2.056, 5.452, -6.724), (-2.056, 1.853, -2.207), (1.974, 1.853, -0.5402), (1.974, 1.853, -2.207), (-2.056, 1.853, -0.5402), (-2.056, -1.943, -0.5402), (1.974, -1.943, -0.5402), (1.974, -0.9907, 0.3938), (-2.056, -0.9907, 0.3938), (1.974, -0.9907, 0.3938), (1.974, 0.9014, 0.3938), (-2.056, -0.9907, 0.3938), (-2.056, 0.9014, 0.3938), (1.974, 0.9014, 0.3938), (1.974, 1.853, -0.5402), (-2.056, 0.9014, 0.3938), (-2.056, 1.853, -0.5402)], [], [(0, 1, 2), (2, 3, 0), (4, 5, 6), (6, 7, 4), (8, 9, 10), (11, 12, 13), (14, 15, 16), (16, 15, 17), (10, 9, 18), (19, 20, 21), (19, 22, 23), (19, 24, 22), (25, 26, 11), (23, 20, 19), (26, 27, 11), (27, 12, 11), (28, 29, 30), (28, 31, 29), (32, 33, 34), (35, 33, 32), (36, 37, 38), (36, 39, 37), (40, 41, 42), (42, 43, 40), (44, 45, 46), (45, 47, 46), (48, 49, 50), (49, 51, 50)])
me_lfoot_001.polygons.foreach_set('use_smooth', [True] * 28)
_uv = me_lfoot_001.uv_layers.new(name='UVMap')
_uv.uv.foreach_set('vector', [0.009264, 0.8778, 0.0548, 0.8778, 0.0548, 0.9074, 0.0548, 0.9074, 0.009262, 0.9074, 0.009264, 0.8778, 0.009255, 0.8778, 0.05479, 0.8778, 0.05479, 0.9074, 0.05479, 0.9074, 0.009223, 0.9074, 0.009255, 0.8778, 0.4868, 0.9448, 0.4868, 0.9717, 0.4619, 0.9192, 0.3269, 0.7069, 0.3345, 0.7242, 0.3268, 0.7242, 0.4619, 0.9973, 0.4619, 0.9192, 0.4868, 0.9717, 0.4868, 0.9717, 0.4619, 0.9192, 0.4868, 0.9448, 0.4619, 0.9192, 0.4868, 0.9717, 0.4619, 0.9973, 0.3269, 0.7069, 0.3346, 0.7242, 0.3269, 0.7242, 0.3269, 0.7069, 0.3389, 0.7112, 0.3389, 0.7198, 0.3269, 0.7069, 0.3346, 0.7069, 0.3389, 0.7112, 0.3346, 0.7069, 0.3389, 0.7112, 0.3269, 0.7069, 0.3389, 0.7198, 0.3346, 0.7242, 0.3269, 0.7069, 0.3389, 0.7112, 0.3389, 0.7198, 0.3269, 0.7069, 0.3389, 0.7198, 0.3345, 0.7242, 0.3269, 0.7069, 0.141, 0.5116, 0.1219, 0.5201, 0.1219, 0.5116, 0.141, 0.5116, 0.141, 0.5201, 0.1219, 0.5201, 0.3288, 0.9282, 0.3104, 0.9813, 0.3104, 0.9282, 0.3288, 0.9813, 0.3104, 0.9813, 0.3288, 0.9282, 0.1409, 0.5116, 0.1219, 0.5201, 0.1219, 0.5116, 0.1409, 0.5116, 0.1409, 0.5201, 0.1219, 0.5201, 0.1219, 0.5125, 0.141, 0.5125, 0.141, 0.5192, 0.141, 0.5192, 0.1219, 0.5192, 0.1219, 0.5125, 0.141, 0.5111, 0.141, 0.5206, 0.1218, 0.5111, 0.141, 0.5206, 0.1218, 0.5206, 0.1218, 0.5111, 0.141, 0.5125, 0.141, 0.5192, 0.1218, 0.5125, 0.141, 0.5192, 0.1218, 0.5192, 0.1218, 0.5125])
me_lfoot_001.materials.append(mat_cornecro_s3o_mat_001)
me_lfoot_001.use_remesh_fix_poles = True
me_lfoot_001.use_remesh_preserve_attributes = False
me_lfoot_001.use_mirror_vertex_groups = False
me_lfoot_001.update()
arm_armature_001 = bpy.data.armatures.new('Armature.001')  # bones are not reproduced

# ---- objects
ob_aimy1 = bpy.data.objects.new('aimy1', None)
ob_aimx1 = bpy.data.objects.new('aimx1', None)
ob_flare1 = bpy.data.objects.new('flare1', None)
ob_flare2 = bpy.data.objects.new('flare2', None)
ob_armature = bpy.data.objects.new('Armature', arm_armature_001)
ob_hip = bpy.data.objects.new('hip', me_hip_001)
ob_torso = bpy.data.objects.new('torso', me_torso_001)
ob_ruparm = bpy.data.objects.new('ruparm', me_ruparm_001)
ob_rarm = bpy.data.objects.new('rarm', me_rarm_001)
ob_luparm = bpy.data.objects.new('luparm', me_luparm_001)
ob_larm = bpy.data.objects.new('larm', me_larm_001)
ob_rleg = bpy.data.objects.new('rleg', me_rleg_001)
ob_rfoot = bpy.data.objects.new('rfoot', me_rfoot_001)
ob_lleg = bpy.data.objects.new('lleg', me_lleg_001)
ob_lfoot = bpy.data.objects.new('lfoot', me_lfoot_001)

# ---- transforms, parenting, visibility, modifiers, constraints
ob_aimy1.parent = ob_hip
ob_aimy1.location = (0.0, 0.0, 3.06)
ob_aimy1.rotation_mode = 'ZXY'
ob_aimy1.lineart.crease_threshold = 0.0
ob_aimx1.parent = ob_torso
ob_aimx1.location = (0.0, 0.0, 5.0)
ob_aimx1.rotation_mode = 'ZXY'
ob_aimx1.lineart.crease_threshold = 0.0
ob_flare1.parent = ob_armature
ob_flare1.matrix_parent_inverse = Matrix(((1.0, -0.0, 0.0, -9.26), (-0.0, 1.0, -0.0, -7.47), (0.0, -0.0, 1.0, -3.33), (-0.0, 0.0, -0.0, 1.0)))
ob_flare1.location = (9.26, 2.47, 3.33)
ob_flare1.rotation_mode = 'ZXY'
ob_flare1.lineart.crease_threshold = 0.0
ob_flare2.parent = ob_armature
ob_flare2.matrix_parent_inverse = Matrix(((1.0, -0.0, 0.0, 8.94), (-0.0, 1.0, -0.0, -7.47), (0.0, 0.0, 1.0, -3.32), (-0.0, 0.0, -0.0, 1.0)))
ob_flare2.location = (-8.94, 2.47, 3.32)
ob_flare2.rotation_mode = 'ZXY'
ob_flare2.lineart.crease_threshold = 0.0
ob_armature.location = (0.0, 0.0, 0.0)
ob_armature.rotation_mode = 'ZXY'
ob_armature.show_in_front = True
ob_armature.lineart.crease_threshold = 0.0
ob_hip.parent = ob_armature
ob_hip.matrix_parent_inverse = Matrix(((1.0, -0.0, 0.0, -0.0), (-0.0, 1.0, -0.0, -4.98), (0.0, -0.0, 1.0, -11.46), (-0.0, 0.0, -0.0, 1.0)))
ob_hip.location = (0.0, -0.02, 11.46)
ob_hip.rotation_mode = 'ZXY'
ob_hip.lineart.crease_threshold = 0.0
ob_torso.parent = ob_armature
ob_torso.matrix_parent_inverse = Matrix(((1.0, -0.0, 0.0, -0.0), (-0.0, 1.0, -0.0, -4.98), (0.0, -0.0, 1.0, -14.52), (-0.0, 0.0, -0.0, 1.0)))
ob_torso.location = (0.0, -0.02, 14.52)
ob_torso.rotation_mode = 'ZXY'
ob_torso.lineart.crease_threshold = 0.0
ob_ruparm.parent = ob_armature
ob_ruparm.matrix_parent_inverse = Matrix(((1.0, -0.0, 0.0, -4.4), (-0.0, 1.0, -0.0, -4.98), (0.0, -0.0, 1.0, -19.52), (-0.0, 0.0, -0.0, 1.0)))
ob_ruparm.location = (4.4, -0.02, 19.52)
ob_ruparm.rotation_mode = 'ZXY'
ob_ruparm.lineart.crease_threshold = 0.0
ob_rarm.parent = ob_armature
ob_rarm.matrix_parent_inverse = Matrix(((1.0, -0.0, 0.0, -9.24), (-0.0, 1.0, -0.0, -4.98), (0.0, -0.0, 1.0, -12.7), (-0.0, 0.0, -0.0, 1.0)))
ob_rarm.location = (9.24, -0.02, 12.7)
ob_rarm.rotation_mode = 'ZXY'
ob_rarm.lineart.crease_threshold = 0.0
ob_luparm.parent = ob_armature
ob_luparm.matrix_parent_inverse = Matrix(((1.0, -0.0, 0.0, 4.4), (-0.0, 1.0, -0.0, -4.98), (0.0, 0.0, 1.0, -19.52), (-0.0, 0.0, -0.0, 1.0)))
ob_luparm.location = (-4.4, -0.02, 19.52)
ob_luparm.rotation_mode = 'ZXY'
ob_luparm.lineart.crease_threshold = 0.0
ob_larm.parent = ob_armature
ob_larm.matrix_parent_inverse = Matrix(((1.0, -0.0, 0.0, 9.03), (-0.0, 1.0, -0.0, -4.98), (0.0, 0.0, 1.0, -12.7), (-0.0, 0.0, -0.0, 1.0)))
ob_larm.location = (-9.03, -0.02, 12.7)
ob_larm.rotation_mode = 'ZXY'
ob_larm.lineart.crease_threshold = 0.0
ob_rleg.parent = ob_armature
ob_rleg.matrix_parent_inverse = Matrix(((1.0, -0.0, 0.0, -5.01), (-0.0, 1.0, -0.0, -4.98), (0.0, -0.0, 1.0, -12.7), (-0.0, 0.0, -0.0, 1.0)))
ob_rleg.location = (5.01, -0.02, 12.7)
ob_rleg.rotation_mode = 'ZXY'
ob_rleg.lineart.crease_threshold = 0.0
ob_rfoot.parent = ob_armature
ob_rfoot.matrix_parent_inverse = Matrix(((1.0, -0.0, 0.0, -5.08), (-0.0, 1.0, -0.0, -5.05), (0.0, -0.0, 1.0, -6.47), (-0.0, 0.0, -0.0, 1.0)))
ob_rfoot.location = (5.08, 0.05, 6.47)
ob_rfoot.rotation_mode = 'ZXY'
ob_rfoot.lineart.crease_threshold = 0.0
ob_lleg.parent = ob_armature
ob_lleg.matrix_parent_inverse = Matrix(((1.0, -0.0, 0.0, 5.08), (-0.0, 1.0, -0.0, -4.98), (0.0, 0.0, 1.0, -12.7), (-0.0, 0.0, -0.0, 1.0)))
ob_lleg.location = (-5.08, -0.02, 12.7)
ob_lleg.rotation_mode = 'ZXY'
ob_lleg.lineart.crease_threshold = 0.0
ob_lfoot.parent = ob_armature
ob_lfoot.matrix_parent_inverse = Matrix(((1.0, -0.0, 0.0, 4.88), (-0.0, 1.0, -0.0, -5.05), (0.0, 0.0, 1.0, -6.67), (-0.0, 0.0, -0.0, 1.0)))
ob_lfoot.location = (-4.88, 0.05, 6.67)
ob_lfoot.rotation_mode = 'ZXY'
ob_lfoot.lineart.crease_threshold = 0.0

# ---- collection membership
col_collection.objects.link(ob_aimy1)
col_collection.objects.link(ob_aimx1)
col_collection.objects.link(ob_flare1)
col_collection.objects.link(ob_flare2)
col_collection.objects.link(ob_armature)
col_hip_001.objects.link(ob_hip)
col_torso_001.objects.link(ob_torso)
col_ruparm_001.objects.link(ob_ruparm)
col_rarm_001.objects.link(ob_rarm)
col_luparm_001.objects.link(ob_luparm)
col_larm_001.objects.link(ob_larm)
col_rleg_001.objects.link(ob_rleg)
col_rfoot_001.objects.link(ob_rfoot)
col_lleg_001.objects.link(ob_lleg)
col_lfoot_001.objects.link(ob_lfoot)

# ---- scene / render settings (as saved in the file)
scene.frame_start = 1; scene.frame_end = 15; scene.frame_set(9)
scene.render.engine = 'BLENDER_EEVEE_NEXT'
scene.render.fps = 30
scene.cycles.use_denoising = False
scene.cycles.samples = 128
scene.cycles.sampling_pattern = 'TABULATED_SOBOL'
scene.cycles.use_adaptive_sampling = False
scene.cycles.use_light_tree = False
scene.view_settings.view_transform = 'Filmic'
bpy.context.view_layer.update()

# ---- added for rendering (the .blend has no active camera and no usable light): camera, sun
cam_auto = bpy.data.cameras.new('AutoCamera')
cam_auto.lens = 50.0
cam_auto.sensor_width = 36.0
cam_auto.clip_end = 1000.0
ob_auto_camera = bpy.data.objects.new('AutoCamera', cam_auto)
scene.collection.objects.link(ob_auto_camera)
ob_auto_camera.location = (41.0994, -48.332, 45.2359)
ob_auto_camera.rotation_euler = (1.09748, -7.21219e-08, 0.694738)
scene.camera = ob_auto_camera
light_auto_sun = bpy.data.lights.new('AutoSun', 'SUN')
light_auto_sun.energy = 3.0
light_auto_sun.angle = 0.0523599
ob_auto_sun = bpy.data.objects.new('AutoSun', light_auto_sun)
scene.collection.objects.link(ob_auto_sun)
ob_auto_sun.rotation_euler = (0.872665, 0.174533, 0.523599)
bpy.context.view_layer.update()
